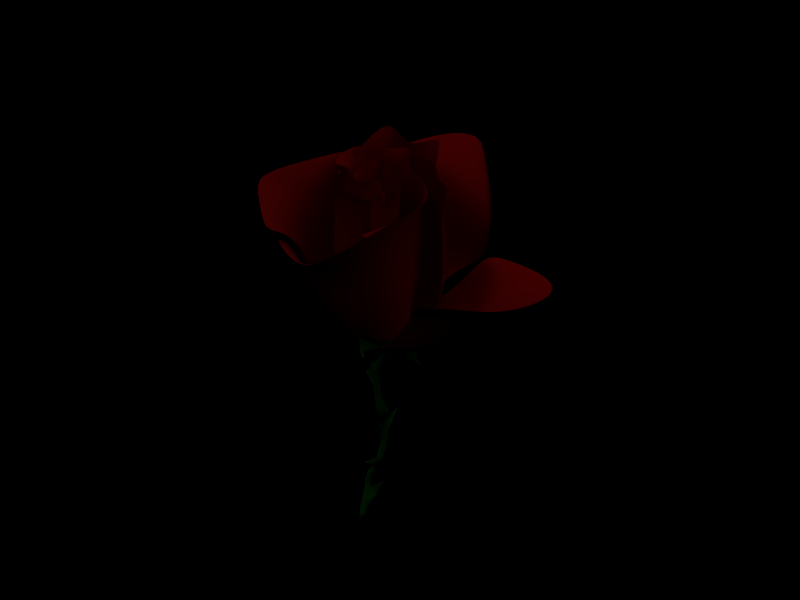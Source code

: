# Source: red_rose.blend  (saved by Blender 2.49.2; exported with 4.5.12 LTS)
import bpy
from mathutils import Matrix  # noqa: F401  (used for matrix-valued properties, if any)

bpy.ops.wm.read_factory_settings(use_empty=True)
scene = bpy.context.scene
scene.name = 'Scene'

# ---- collections
col_collection_1 = bpy.data.collections.new('Collection 1'); scene.collection.children.link(col_collection_1)
col_collection_2 = bpy.data.collections.new('Collection 2'); scene.collection.children.link(col_collection_2)
col_collection_3 = bpy.data.collections.new('Collection 3'); scene.collection.children.link(col_collection_3)

# ---- materials (node trees are filled in below, after node groups)
mat_material_001 = bpy.data.materials.new('Material.001')
mat_material_001.alpha_threshold = 0.0
mat_material_001.diffuse_color = (0.6666, 0.00929, 0.00929, 1.0)
mat_material_001.roughness = 0.5
mat_material_001.line_color = (0.0, 0.0, 0.0, 1.0)
mat_material_002 = bpy.data.materials.new('Material.002')
mat_material_002.alpha_threshold = 0.0
mat_material_002.diffuse_color = (0.04342, 0.699, 0.0, 1.0)
mat_material_002.roughness = 0.5
mat_material_002.line_color = (0.0, 0.0, 0.0, 1.0)

# ---- material node trees

# ---- world
world_world = bpy.data.worlds.new('World'); scene.world = world_world
world_world.color = (0.0, 0.0, 0.0)
world_world.use_sun_shadow = False
world_world.sun_shadow_jitter_overblur = 0.0
world_world.cycles.sampling_method = 'MANUAL'
world_world.cycles.sample_map_resolution = 256

# ---- cameras
cam_camera = bpy.data.cameras.new('Camera')
cam_camera.passepartout_alpha = 0.2
cam_camera.clip_end = 100.0
cam_camera.lens = 35.0
cam_camera.ortho_scale = 7.314
cam_camera.show_passepartout = False
cam_camera.show_safe_areas = True
cam_camera.dof.focus_distance = 0.0
cam_camera.dof.aperture_fstop = 128.0

# ---- lights
light_lamp = bpy.data.lights.new('Lamp', 'SUN')
light_lamp.transmission_factor = 0.0
light_lamp.angle = 1.571
light_lamp.energy = 1.0
light_lamp.shadow_buffer_clip_start = 0.5
light_lamp.shadow_soft_size = 1.0
light_lamp.shadow_cascade_max_distance = 1000.0
light_lamp.cycles.use_multiple_importance_sampling = False
light_spot = bpy.data.lights.new('Spot', 'POINT')
light_spot.transmission_factor = 0.0
light_spot.cutoff_distance = 30.0
light_spot.energy = 52.47
light_spot.shadow_buffer_clip_start = 1.001
light_spot.shadow_soft_size = 0.6452
light_spot.shadow_maximum_resolution = 0.006
light_spot.use_absolute_resolution = True
light_spot.cycles.use_multiple_importance_sampling = False

# ---- meshes
me_petal = bpy.data.meshes.new('Petal')
me_petal.from_pydata([(-0.07993, 0.8991, 2.734), (-0.07729, 0.8963, 3.534), (-0.08536, 1.241, 2.734), (-0.2944, 1.202, 3.534), (-0.3949, 1.29, 2.734), (-0.4119, 1.141, 3.534), (-0.01258, 2.774, 2.734), (-0.0952, 3.117, 3.318), (-0.398, 2.607, 2.734), (-0.5606, 2.847, 3.153), (-0.6115, 2.37, 2.734), (-0.634, 2.587, 3.52), (-0.7613, 2.046, 2.734), (-0.7468, 2.204, 3.393), (-0.7604, 1.626, 2.734), (-0.8145, 1.369, 3.37), (-0.3794, 0.9893, 2.734), (-0.4108, 1.12, 3.534), (-0.2518, 0.926, 2.734), (-0.402, 1.116, 3.534), (-0.3942, 0.8785, 2.734), (-0.4314, 1.041, 3.534), (-0.8311, 1.163, 2.734), (-0.6253, 1.168, 3.534), (-1.012, 1.353, 2.734), (-1.068, 1.311, 3.487), (-1.126, 1.667, 2.734), (-1.389, 1.657, 3.172), (-1.031, 2.085, 2.734), (-1.2, 2.257, 3.337), (-1.112, 2.566, 2.734), (-1.422, 2.852, 3.221), (-1.324, 1.486, 2.734), (-1.763, 1.484, 3.453), (-0.9794, 0.9077, 2.942), (-1.372, 0.6755, 2.967), (-0.4424, 0.73, 2.577), (-0.393, 0.9157, 3.279), (-2.015, 0.7083, 2.591), (-1.454, 0.8143, 3.497), (-1.412, 0.3815, 2.734), (-1.789, 0.3725, 3.297), (-1.115, 0.4521, 2.928), (-1.072, 0.03579, 3.37), (-0.6584, 0.281, 2.734), (-0.4568, 0.1287, 3.332), (0.02335, 0.2861, 2.894), (-0.02799, 0.294, 3.157), (0.1832, 0.7207, 2.734), (0.4515, 0.7063, 3.4), (0.6103, 1.148, 2.734), (0.7084, 1.178, 3.492), (0.7861, 1.6, 2.734), (1.162, 1.554, 3.529), (1.314, 2.492, 2.734), (1.714, 2.874, 3.25), (0.9369, 2.806, 2.734), (0.9759, 2.871, 3.534), (0.6856, 3.17, 2.734), (1.391, 3.65, 3.01), (-1.06, 4.311, 1.65), (-1.073, 5.955, 2.764), (-1.877, 3.997, 1.65), (-1.831, 5.978, 2.595), (-3.137, 3.781, 2.084), (-3.468, 4.544, 2.298), (-3.262, 3.027, 2.084), (-4.312, 3.822, 2.67), (1.54, 0.6955, 2.734), (1.6, 0.6855, 3.534), (1.804, 1.211, 2.734), (2.468, 1.123, 3.387), (1.879, 1.663, 2.734), (2.122, 1.896, 3.212), (1.351, 2.379, 2.734), (1.405, 2.429, 3.534), (0.9369, 2.58, 2.734), (1.429, 3.276, 3.427), (0.3591, 2.68, 2.734), (0.07513, 3.703, 3.026), (-0.1057, 2.479, 2.734), (-0.104, 2.533, 3.534), (-0.3318, 2.128, 2.734), (-0.5053, 2.458, 3.089), (2.03, -0.033, 2.734), (3.084, -0.193, 4.026), (2.331, 0.7835, 2.734), (2.42, 0.7766, 3.534), (2.344, 1.336, 2.734), (2.433, 1.349, 3.534), (2.879, 2.044, 2.711), (3.659, 2.711, 3.663), (1.787, 2.881, 2.495), (1.847, 2.939, 3.295), (0.7446, 3.006, 0.03518), (3.561, 5.069, 0.7098), (-2.379, 1.072, 2.734), (-3.03, 0.3734, 2.398), (-2.279, 0.5071, 2.734), (-2.583, -0.118, 3.053), (-1.889, -0.02044, 2.734), (-1.911, -0.5752, 3.062), (-1.337, -0.3345, 2.734), (-1.295, -0.7827, 3.08), (-0.6081, -0.5229, 2.734), (-0.4169, -0.9258, 3.057), (0.2837, -0.4726, 2.734), (0.6022, -0.6204, 3.085), (0.8489, -0.07068, 2.734), (0.8562, 0.1311, 3.237), (1.062, 0.5448, 2.734), (1.389, 0.5884, 3.224), (1.15, 1.223, 2.734), (0.9059, 1.23, 3.355), (1.062, 1.675, 2.734), (1.147, 2.132, 3.206), (0.4093, 2.027, 2.734), (0.4295, 2.065, 3.534), (-0.2941, 1.964, 2.734), (-0.1681, 2.592, 3.111), (-0.5077, -1.578, 2.734), (-0.5203, -1.67, 3.534), (0.2209, -1.503, 2.734), (0.2343, -1.591, 3.534), (0.6173, -0.7176, 2.689), (0.6559, -0.7902, 3.489), (1.515, -0.4726, 2.734), (1.574, -0.5245, 3.534), (1.753, 0.6202, 2.734), (1.822, 0.6074, 3.534), (-1.751, -0.95, 2.734), (-1.808, -1.019, 3.534), (-2.442, -0.5606, 2.734), (-2.524, -0.6156, 3.534), (-2.977, 0.1466, 2.118), (-5.752, 0.7609, 3.202), (-4.213, 1.997, 1.451), (-4.771, 2.188, 2.002), (-3.928, 2.687, 1.448), (-4.476, 2.904, 1.999), (-3.445, 3.204, 1.656), (-3.721, 3.988, 2.021), (3.737, -2.708, -2.238), (4.827, -1.381, 0.2454), (2.533, -3.66, 1.067), (6.017, -1.206, 2.831), (3.306, 1.531, 2.421), (5.789, 1.067, 2.356), (2.781, 2.924, 1.989), (4.908, 4.232, 0.6212), (-3.237, -2.029, 0.1349), (-4.539, -2.078, 1.401), (-3.16, -2.908, 0.1349), (-3.91, -3.47, 1.56), (-2.472, -3.71, 0.1349), (-3.43, -5.351, 1.538), (-1.25, -3.977, 0.1349), (-0.798, -6.809, 1.047), (0.1065, -3.729, 0.1349), (0.5005, -5.749, 0.6691), (1.043, -3.022, 0.1349), (1.608, -3.617, -0.1395), (-0.07954, 0.8779, -2.363), (-0.08645, 1.314, -2.363), (-0.4808, 1.376, -2.363), (0.00626, 3.266, -2.363), (-0.4848, 3.054, -2.363), (-0.7567, 2.752, -2.363), (-0.9476, 2.339, -2.363), (-0.9464, 1.804, -2.363), (-0.4611, 0.9928, -2.363), (-0.2984, 0.9121, -2.363), (-0.48, 0.8516, -2.363), (-1.037, 1.215, -2.363), (-1.266, 1.457, -2.363), (-1.412, 1.856, -2.363), (-1.291, 2.388, -2.363), (-1.394, 3.002, -2.363), (-1.665, 1.626, -2.363), (-1.386, 0.7266, -2.363), (-0.8212, 0.2572, -2.363), (-2.017, 0.5866, -2.363), (-2.987, 1.507, -3.013), (-1.345, 0.04247, -2.363), (-0.8165, 0.09048, -2.363), (-0.1444, 0.2505, -2.363), (0.2557, 0.6506, -2.363), (0.7998, 1.195, -2.363), (1.024, 1.771, -2.363), (1.696, 2.907, -2.363), (1.216, 3.307, -2.363), (0.8958, 3.771, -2.363), (-0.7205, 4.235, -2.363), (-1.761, 3.835, -2.363), (-2.433, 2.907, -2.363), (-2.593, 1.947, -2.363), (1.984, 0.6186, -2.363), (2.32, 1.275, -2.363), (2.416, 1.851, -2.363), (1.744, 2.763, -2.363), (1.216, 3.019, -2.363), (0.4797, 3.147, -2.363), (-0.1124, 2.891, -2.363), (-0.4004, 2.443, -2.363), (2.608, -0.3096, -2.363), (2.992, 0.7306, -2.363), (3.008, 1.435, -2.363), (2.784, 2.187, -2.363), (1.968, 3.035, -2.363), (1.408, 3.627, -2.363), (-3.009, 1.099, -2.363), (-2.881, 0.3785, -2.363), (-2.385, -0.2936, -2.363), (-1.681, -0.6937, -2.363), (-0.7525, -0.9337, -2.363), (0.3837, -0.8697, -2.363), (1.104, -0.3576, -2.363), (1.376, 0.4265, -2.363), (1.488, 1.291, -2.363), (1.376, 1.867, -2.363), (0.5438, 2.315, -2.363), (-0.3524, 2.235, -2.363), (-0.6245, -2.278, -2.363), (0.3037, -2.182, -2.363), (1.2, -1.606, -2.363), (1.952, -0.8697, -2.363), (2.256, 0.5226, -2.363), (-2.209, -1.478, -2.363), (-3.089, -0.9817, -2.363), (-3.745, -0.1656, -2.363), (-3.889, 0.6986, -2.363), (-3.259, 2.076, -2.065), (-2.619, 2.764, -2.065), (2.896, -1.382, -2.363), (3.856, -0.4056, -2.363), (3.76, 1.419, -2.363), (3.44, 2.251, -2.363), (-3.915, -0.6904, -2.363), (-3.818, -1.81, -2.363), (-2.942, -2.832, -2.363), (-1.384, -3.173, -2.363), (0.3441, -2.856, -2.363), (1.537, -1.956, -2.363), (-0.07773, 0.9487, -4.699), (-0.07968, 1.071, -4.699), (-0.1907, 1.089, -4.699), (-0.1918, 1.561, -4.699), (-0.05359, 1.621, -4.699), (-0.2683, 1.476, -4.699), (-0.322, 1.36, -4.699), (-0.3217, 1.209, -4.699), (-0.1851, 0.981, -4.699), (-0.1393, 0.9583, -4.699), (-0.1904, 0.9413, -4.699), (-0.3471, 1.043, -4.699), (-0.4118, 1.112, -4.699), (-0.4526, 1.224, -4.699), (-0.4186, 1.374, -4.699), (-0.4477, 1.547, -4.699), (-0.5238, 1.159, -4.699), (-0.4454, 0.9061, -4.699), (-0.2865, 0.774, -4.699), (-0.6229, 0.8667, -4.699), (-0.5554, 0.7631, -4.699), (-0.4338, 0.7136, -4.699), (-0.2851, 0.7271, -4.699), (-0.09598, 0.7721, -4.699), (0.01661, 0.8847, -4.699), (0.1697, 1.038, -4.699), (0.2328, 1.2, -4.699), (0.2868, 1.632, -4.699), (0.4219, 1.52, -4.699), (0.1968, 1.763, -4.699), (-0.2581, 1.894, -4.699), (-0.5509, 1.781, -4.699), (-0.74, 1.52, -4.699), (-0.785, 1.25, -4.699), (0.503, 0.8757, -4.699), (0.5976, 1.06, -4.699), (0.6246, 1.222, -4.699), (0.4355, 1.479, -4.699), (0.2868, 1.551, -4.699), (0.07966, 1.587, -4.699), (-0.08698, 1.515, -4.699), (-0.168, 1.389, -4.699), (0.7867, 0.9072, -4.699), (0.6787, 0.6145, -4.699), (0.7912, 1.105, -4.699), (0.7282, 1.317, -4.699), (0.4985, 1.556, -4.699), (0.3409, 1.722, -4.699), (-0.8661, 0.8082, -4.699), (-0.9021, 1.011, -4.699), (-0.7265, 0.619, -4.699), (-0.5283, 0.5064, -4.699), (-0.2671, 0.4389, -4.699), (0.05264, 0.4569, -4.699), (0.2553, 0.601, -4.699), (0.3319, 0.8217, -4.699), (0.3634, 1.065, -4.699), (0.3319, 1.227, -4.699), (0.09768, 1.353, -4.699), (-0.1545, 1.331, -4.699), (0.03012, 0.08757, -4.699), (-0.2311, 0.06055, -4.699), (0.2823, 0.2497, -4.699), (0.494, 0.4569, -4.699), (0.5796, 0.8487, -4.699), (-0.677, 0.2857, -4.699), (-0.9247, 0.4253, -4.699), (-1.109, 0.655, -4.699), (-1.15, 0.8982, -4.699), (-1.073, 1.155, -4.699), (-0.8931, 1.349, -4.699), (1.03, 0.5875, -4.699), (0.7597, 0.3128, -4.699), (1.003, 1.101, -4.699), (0.9128, 1.335, -4.699), (-1.157, 0.5073, -4.699), (-1.13, 0.1923, -4.699), (-0.8832, -0.09541, -4.699), (-0.4448, -0.1913, -4.699), (0.04149, -0.1023, -4.699), (0.3771, 0.1512, -4.699)], [], [(2, 0, 1, 3), (3, 5, 4, 2), (7, 9, 8, 6), (9, 11, 10, 8), (11, 13, 12, 10), (13, 15, 14, 12), (15, 17, 16, 14), (19, 21, 20, 18), (21, 23, 22, 20), (23, 25, 24, 22), (25, 27, 26, 24), (27, 29, 28, 26), (31, 33, 32, 30), (33, 35, 34, 32), (35, 37, 36, 34), (39, 41, 40, 38), (41, 43, 42, 40), (43, 45, 44, 42), (45, 47, 46, 44), (47, 49, 48, 46), (49, 51, 50, 48), (51, 53, 52, 50), (55, 57, 56, 54), (57, 59, 58, 56), (59, 61, 60, 58), (61, 63, 62, 60), (63, 65, 64, 62), (65, 67, 66, 64), (69, 71, 70, 68), (71, 73, 72, 70), (73, 75, 74, 72), (75, 77, 76, 74), (77, 79, 78, 76), (79, 81, 80, 78), (81, 83, 82, 80), (85, 87, 86, 84), (87, 89, 88, 86), (89, 91, 90, 88), (91, 93, 92, 90), (93, 95, 94, 92), (97, 99, 98, 96), (99, 101, 100, 98), (101, 103, 102, 100), (103, 105, 104, 102), (105, 107, 106, 104), (107, 109, 108, 106), (109, 111, 110, 108), (111, 113, 112, 110), (113, 115, 114, 112), (115, 117, 116, 114), (117, 119, 118, 116), (121, 123, 122, 120), (123, 125, 124, 122), (125, 127, 126, 124), (127, 129, 128, 126), (131, 133, 132, 130), (133, 135, 134, 132), (135, 137, 136, 134), (137, 139, 138, 136), (139, 141, 140, 138), (143, 145, 144, 142), (145, 147, 146, 144), (147, 149, 148, 146), (151, 153, 152, 150), (153, 155, 154, 152), (155, 157, 156, 154), (157, 159, 158, 156), (159, 161, 160, 158), (0, 2, 163, 162), (2, 4, 164, 163), (6, 8, 166, 165), (8, 10, 167, 166), (10, 12, 168, 167), (12, 14, 169, 168), (14, 16, 170, 169), (18, 20, 172, 171), (20, 22, 173, 172), (22, 24, 174, 173), (24, 26, 175, 174), (26, 28, 176, 175), (30, 32, 178, 177), (32, 34, 179, 178), (34, 36, 180, 179), (38, 40, 182, 181), (40, 42, 183, 182), (42, 44, 184, 183), (44, 46, 185, 184), (46, 48, 186, 185), (48, 50, 187, 186), (50, 52, 188, 187), (54, 56, 190, 189), (56, 58, 191, 190), (58, 60, 192, 191), (60, 62, 193, 192), (62, 64, 194, 193), (64, 66, 195, 194), (68, 70, 197, 196), (70, 72, 198, 197), (72, 74, 199, 198), (74, 76, 200, 199), (76, 78, 201, 200), (78, 80, 202, 201), (80, 82, 203, 202), (84, 86, 205, 204), (86, 88, 206, 205), (88, 90, 207, 206), (90, 92, 208, 207), (92, 94, 209, 208), (96, 98, 211, 210), (98, 100, 212, 211), (100, 102, 213, 212), (102, 104, 214, 213), (104, 106, 215, 214), (106, 108, 216, 215), (108, 110, 217, 216), (110, 112, 218, 217), (112, 114, 219, 218), (114, 116, 220, 219), (116, 118, 221, 220), (120, 122, 223, 222), (122, 124, 224, 223), (124, 126, 225, 224), (126, 128, 226, 225), (130, 132, 228, 227), (132, 134, 229, 228), (134, 136, 230, 229), (136, 138, 231, 230), (138, 140, 232, 231), (142, 144, 234, 233), (144, 146, 235, 234), (146, 148, 236, 235), (150, 152, 238, 237), (152, 154, 239, 238), (154, 156, 240, 239), (156, 158, 241, 240), (158, 160, 242, 241), (162, 163, 244, 243), (163, 164, 245, 244), (165, 166, 246, 247), (166, 167, 248, 246), (167, 168, 249, 248), (168, 169, 250, 249), (169, 170, 251, 250), (171, 172, 253, 252), (172, 173, 254, 253), (173, 174, 255, 254), (174, 175, 256, 255), (175, 176, 257, 256), (177, 178, 259, 258), (178, 179, 260, 259), (179, 180, 261, 260), (181, 182, 263, 262), (182, 183, 264, 263), (183, 184, 265, 264), (184, 185, 266, 265), (185, 186, 267, 266), (186, 187, 268, 267), (187, 188, 269, 268), (189, 190, 270, 271), (190, 191, 272, 270), (191, 192, 273, 272), (192, 193, 274, 273), (193, 194, 275, 274), (194, 195, 276, 275), (196, 197, 278, 277), (197, 198, 279, 278), (198, 199, 280, 279), (199, 200, 281, 280), (200, 201, 282, 281), (201, 202, 283, 282), (202, 203, 284, 283), (204, 205, 285, 286), (205, 206, 287, 285), (206, 207, 288, 287), (207, 208, 289, 288), (208, 209, 290, 289), (210, 211, 291, 292), (211, 212, 293, 291), (212, 213, 294, 293), (213, 214, 295, 294), (214, 215, 296, 295), (215, 216, 297, 296), (216, 217, 298, 297), (217, 218, 299, 298), (218, 219, 300, 299), (219, 220, 301, 300), (220, 221, 302, 301), (222, 223, 303, 304), (223, 224, 305, 303), (224, 225, 306, 305), (225, 226, 307, 306), (227, 228, 309, 308), (228, 229, 310, 309), (229, 230, 311, 310), (230, 231, 312, 311), (231, 232, 313, 312), (233, 234, 314, 315), (234, 235, 316, 314), (235, 236, 317, 316), (237, 238, 319, 318), (238, 239, 320, 319), (239, 240, 321, 320), (240, 241, 322, 321), (241, 242, 323, 322)])
me_petal.polygons.foreach_set('use_smooth', [True] * 204)
me_petal.materials.append(mat_material_001)
me_petal.use_remesh_preserve_volume = False
me_petal.use_remesh_preserve_attributes = False
me_petal.use_mirror_vertex_groups = False
me_petal.update()
me_sepal_001 = bpy.data.meshes.new('sepal.001')
me_sepal_001.from_pydata([(-1.473, 1.845, 0.0), (-1.511, 2.154, 0.0), (-0.547, 3.426, 0.0), (-0.1998, 4.738, 0.0), (-0.08413, 3.523, 0.0), (0.4751, 2.539, 0.0), (0.6101, 1.999, 0.0), (0.8801, 1.922, 0.0), (1.235, 2.1, 0.0), (1.818, 2.138, 0.0), (3.137, 1.415, 0.0), (4.012, 1.593, 0.0), (3.201, 0.9459, 0.0), (2.681, -0.5504, 0.0), (2.478, -0.766, 0.0), (2.275, -0.8547, 0.0), (2.465, -1.045, 0.0), (2.516, -1.222, 0.0), (2.681, -2.757, 0.0), (3.581, -3.594, 0.0), (2.478, -2.896, 0.0), (0.5504, -2.224, 0.0), (0.3095, -2.135, 0.0), (0.1447, -1.844, 0.0), (0.06859, -2.11, 0.0), (-0.05821, -2.275, 0.0), (-1.326, -2.731, 0.0), (-1.364, -3.125, 0.0), (-1.098, -3.898, 0.0), (-1.605, -3.302, 0.0), (-1.91, -2.085, 0.0), (-2.074, -1.78, 0.0), (-2.15, -1.337, 0.0), (-2.569, -1.261, 0.0), (-3.723, -0.0432, 0.0), (-4.103, 0.3372, 0.0), (-4.991, 0.6035, 0.0), (-4.103, 0.6162, 0.0), (-3.659, 0.6923, 0.0), (-2.267, 1.568, 0.0), (-2.059, 1.626, 0.0), (-1.7, 1.651, 0.0)], [], [(2, 4, 3), (2, 5, 4), (1, 5, 2), (1, 6, 5), (0, 6, 1), (8, 10, 9), (7, 10, 8), (0, 7, 6), (0, 10, 7), (10, 0, 41), (40, 10, 41), (39, 10, 40), (10, 12, 11), (38, 10, 39), (38, 12, 10), (38, 13, 12), (37, 13, 38), (36, 13, 37), (35, 13, 36), (34, 13, 35), (33, 13, 34), (33, 14, 13), (33, 15, 14), (33, 16, 15), (33, 17, 16), (33, 32, 17), (32, 23, 17), (23, 18, 17), (31, 23, 32), (30, 23, 31), (30, 24, 23), (22, 18, 23), (29, 26, 30), (26, 24, 30), (26, 25, 24), (21, 18, 22), (20, 18, 21), (29, 27, 26), (20, 19, 18), (29, 28, 27)])
me_sepal_001.materials.append(mat_material_002)
me_sepal_001.use_remesh_preserve_volume = False
me_sepal_001.use_remesh_preserve_attributes = False
me_sepal_001.use_mirror_vertex_groups = False
me_sepal_001.update()
me_sepal = bpy.data.meshes.new('sepal')
me_sepal.from_pydata([(0.08549, 0.01023, -0.9943), (0.1395, 0.02048, -0.9799), (0.1956, 0.03079, -0.9562), (0.2542, 0.04121, -0.9236), (0.3154, 0.0518, -0.8828), (0.3791, 0.06266, -0.8346), (0.4448, 0.07387, -0.7804), (0.5113, 0.08548, -0.722), (0.5765, 0.09753, -0.6617), (0.6378, 0.11, -0.6022), (0.692, 0.1227, -0.5461), (0.7399, 0.1358, -0.4936), (0.785, 0.1495, -0.4423), (0.8319, 0.1642, -0.389), (0.8854, 0.1802, -0.3296), (0.9505, 0.1979, -0.2599), (1.028, 0.2166, -0.1785), (1.103, 0.2331, -0.09526), (1.16, 0.2441, -0.02249), (1.183, 0.2467, 0.02924), (1.166, 0.2395, 0.05194), (1.103, 0.2224, 0.04093), (1.004, 0.1977, -0.0003509), (0.8845, 0.1694, -0.05796), (0.7597, 0.1407, -0.12), (0.6392, 0.1136, -0.1783), (0.5279, 0.08912, -0.2279), (0.4275, 0.06746, -0.2668), (0.3373, 0.04832, -0.295), (0.2549, 0.03113, -0.3136), (0.1773, 0.01525, -0.3239), (0.1728, 0.02991, -0.3239), (0.2458, 0.06107, -0.3136), (0.3231, 0.09479, -0.295), (0.4078, 0.1324, -0.2668), (0.5018, 0.1748, -0.2279), (0.6061, 0.2228, -0.1782), (0.7191, 0.2759, -0.12), (0.8359, 0.3321, -0.05787), (0.9477, 0.3875, -0.0001867), (1.041, 0.4358, 0.04121), (1.098, 0.4692, 0.05239), (1.113, 0.4835, 0.0299), (1.089, 0.4788, -0.02159), (1.034, 0.4579, -0.09414), (0.9613, 0.4261, -0.1772), (0.8876, 0.3899, -0.2586), (0.8266, 0.3555, -0.3284), (0.7776, 0.324, -0.3879), (0.7353, 0.295, -0.4414), (0.6948, 0.2679, -0.4929), (0.6516, 0.2419, -0.5457), (0.602, 0.2167, -0.6019), (0.5451, 0.1921, -0.6616), (0.4841, 0.1683, -0.722), (0.4216, 0.1453, -0.7804), (0.3597, 0.1232, -0.8345), (0.2996, 0.1018, -0.8827), (0.2418, 0.08094, -0.9236), (0.1864, 0.06045, -0.9562), (0.1334, 0.04019, -0.9799), (0.0825, 0.02007, -0.9943), (0.07765, 0.02914, -0.9943), (0.1237, 0.05838, -0.9799), (0.1716, 0.08785, -0.9562), (0.2217, 0.1177, -0.9236), (0.2741, 0.1482, -0.8827), (0.3285, 0.1795, -0.8345), (0.3843, 0.212, -0.7803), (0.4404, 0.2457, -0.7218), (0.4947, 0.2807, -0.6613), (0.5444, 0.317, -0.6014), (0.5867, 0.3542, -0.5449), (0.6223, 0.3925, -0.4918), (0.655, 0.4325, -0.4398), (0.6895, 0.4749, -0.386), (0.731, 0.5206, -0.3262), (0.7849, 0.5701, -0.2563), (0.8522, 0.6215, -0.175), (0.9201, 0.6665, -0.09224), (0.9728, 0.6955, -0.02006), (0.9979, 0.7013, 0.03103), (0.9872, 0.68, 0.05315), (0.9378, 0.6315, 0.04168), (0.8559, 0.5617, 8.752e-05), (0.7568, 0.4816, -0.05772), (0.6529, 0.4003, -0.1199), (0.5523, 0.3235, -0.1782), (0.4595, 0.2539, -0.2279), (0.3757, 0.1922, -0.2668), (0.3002, 0.1377, -0.295), (0.231, 0.08868, -0.3136), (0.1656, 0.04342, -0.3239), (0.1559, 0.05527, -0.3239), (0.2111, 0.1129, -0.3136), (0.2693, 0.1752, -0.295), (0.3326, 0.2447, -0.2668), (0.4026, 0.3232, -0.2278), (0.4799, 0.4117, -0.1781), (0.5636, 0.5092, -0.1198), (0.6498, 0.6123, -0.05751), (0.7316, 0.7137, 0.0004693), (0.7981, 0.8023, 0.04234), (0.8361, 0.8642, 0.05422), (0.8406, 0.8922, 0.03263), (0.8143, 0.8864, -0.01789), (0.7649, 0.8516, -0.08952), (0.704, 0.7966, -0.1719), (0.6458, 0.7328, -0.253), (0.6021, 0.6706, -0.3231), (0.5712, 0.6122, -0.3832), (0.5475, 0.5574, -0.4377), (0.5255, 0.5054, -0.4902), (0.5004, 0.4555, -0.5438), (0.4681, 0.4071, -0.6008), (0.4278, 0.3601, -0.6609), (0.3824, 0.3148, -0.7216), (0.3348, 0.2713, -0.7802), (0.2869, 0.2295, -0.8345), (0.2401, 0.1892, -0.8827), (0.1949, 0.1502, -0.9236), (0.1518, 0.112, -0.9562), (0.1105, 0.07435, -0.9799), (0.07112, 0.03709, -0.9943), (0.03331, -3.015e-07, -0.9991), (0.06316, 0.04362, -0.9943), (0.09456, 0.08748, -0.9799), (0.1276, 0.1318, -0.9562), (0.1625, 0.177, -0.9236), (0.199, 0.2233, -0.8827), (0.2369, 0.2711, -0.8344), (0.2753, 0.3208, -0.78), (0.3129, 0.3727, -0.7213), (0.3476, 0.4269, -0.6604), (0.3766, 0.4834, -0.5999), (0.3966, 0.5418, -0.5425), (0.4089, 0.6023, -0.4881), (0.4174, 0.6651, -0.4349), (0.4273, 0.7309, -0.3797), (0.4446, 0.8, -0.319), (0.4751, 0.8725, -0.2488), (0.5213, 0.9454, -0.1678), (0.5732, 1.007, -0.086), (0.6182, 1.045, -0.01508), (0.646, 1.05, 0.03468), (0.6495, 1.015, 0.05559), (0.6259, 0.942, 0.04317), (0.5787, 0.838, 0.0009519), (0.5187, 0.7193, -0.05725), (0.4545, 0.5985, -0.1196), (0.3917, 0.484, -0.1781), (0.3332, 0.3801, -0.2278), (0.28, 0.2878, -0.2668), (0.2317, 0.2061, -0.295), (0.1869, 0.1328, -0.3136), (0.144, 0.06499, -0.3239), (0.1305, 0.07222, -0.3239), (0.1593, 0.1475, -0.3136), (0.1888, 0.2291, -0.295), (0.2202, 0.3199, -0.2668), (0.2541, 0.4224, -0.2278), (0.2909, 0.5378, -0.178), (0.3297, 0.6648, -0.1195), (0.3684, 0.7987, -0.05695), (0.4031, 0.9304, 0.00152), (0.4274, 1.046, 0.04417), (0.434, 1.128, 0.05722), (0.421, 1.169, 0.03714), (0.3914, 1.167, -0.0117), (0.3518, 1.128, -0.08176), (0.3109, 1.062, -0.163), (0.279, 0.9837, -0.2436), (0.2644, 0.9036, -0.3141), (0.2635, 0.8258, -0.3755), (0.2698, 0.7507, -0.4315), (0.2771, 0.6785, -0.4857), (0.2798, 0.609, -0.5408), (0.2736, 0.5422, -0.5989), (0.2575, 0.478, -0.6599), (0.2347, 0.4167, -0.721), (0.2083, 0.3582, -0.7799), (0.1804, 0.3024, -0.8343), (0.1525, 0.2488, -0.8827), (0.1257, 0.197, -0.9236), (0.1002, 0.1466, -0.9562), (0.07638, 0.09725, -0.9799), (0.05409, 0.04848, -0.9943), (0.04425, 0.05147, -0.9943), (0.05666, 0.1033, -0.9799), (0.07056, 0.1558, -0.9562), (0.0859, 0.2094, -0.9236), (0.1024, 0.2646, -0.8826), (0.1196, 0.3219, -0.8342), (0.1363, 0.3817, -0.7797), (0.1509, 0.4445, -0.7207), (0.1609, 0.5106, -0.6592), (0.1631, 0.5803, -0.5978), (0.1542, 0.6534, -0.539), (0.1351, 0.73, -0.4829), (0.1105, 0.8096, -0.4277), (0.086, 0.892, -0.3707), (0.06856, 0.9763, -0.3086), (0.06531, 1.061, -0.2378), (0.08077, 1.143, -0.1574), (0.1093, 1.209, -0.07697), (0.1429, 1.247, -0.007902), (0.1743, 1.245, 0.0399), (0.198, 1.2, 0.05905), (0.2104, 1.111, 0.04527), (0.2113, 0.9877, 0.002152), (0.2048, 0.8478, -0.05661), (0.194, 0.7058, -0.1193), (0.1814, 0.571, -0.1779), (0.1683, 0.4486, -0.2277), (0.1553, 0.3397, -0.2668), (0.1424, 0.2432, -0.295), (0.1294, 0.1566, -0.3136), (0.1159, 0.07667, -0.3239), (0.1006, 0.07817, -0.3239), (0.09822, 0.1597, -0.3136), (0.09402, 0.248, -0.295), (0.08777, 0.3464, -0.2668), (0.0791, 0.4574, -0.2277), (0.06759, 0.5823, -0.1779), (0.05278, 0.7198, -0.1191), (0.03417, 0.8649, -0.05625), (0.01129, 1.008, 0.002817), (-0.01628, 1.135, 0.04644), (-0.04865, 1.228, 0.06098), (-0.0836, 1.277, 0.04282), (-0.1171, 1.282, -0.003871), (-0.1442, 1.247, -0.07189), (-0.1595, 1.183, -0.1516), (-0.1576, 1.101, -0.2316), (-0.1353, 1.014, -0.3027), (-0.09847, 0.9253, -0.3656), (-0.05487, 0.838, -0.4237), (-0.01187, 0.7534, -0.48), (0.02428, 0.6723, -0.5371), (0.04896, 0.5954, -0.5967), (0.0611, 0.5229, -0.6586), (0.06428, 0.4545, -0.7203), (0.06193, 0.3899, -0.7795), (0.05672, 0.3286, -0.8342), (0.05055, 0.27, -0.8826), (0.04466, 0.2136, -0.9236), (0.03976, 0.1589, -0.9562), (0.03618, 0.1053, -0.9799), (0.03402, 0.05248, -0.9943), (0.02379, 0.05147, -0.9943), (0.01569, 0.1033, -0.9799), (0.00896, 0.1558, -0.9562), (0.003425, 0.2095, -0.9236), (-0.001338, 0.2647, -0.8826), (-0.006168, 0.3222, -0.8341), (-0.01247, 0.3824, -0.7794), (-0.02236, 0.4461, -0.72), (-0.03872, 0.5139, -0.6579), (-0.06522, 0.5864, -0.5955), (-0.1056, 0.6641, -0.5352), (-0.1589, 0.7467, -0.4771), (-0.2202, 0.8334, -0.4196), (-0.2829, 0.9226, -0.3605), (-0.3392, 1.012, -0.2969), (-0.3804, 1.099, -0.2255), (-0.3997, 1.179, -0.1457), (-0.3976, 1.24, -0.0668), (-0.377, 1.27, 0.00016), (-0.3415, 1.262, 0.04574), (-0.2953, 1.211, 0.06291), (-0.2429, 1.117, 0.04761), (-0.1887, 0.991, 0.003483), (-0.1364, 0.8494, -0.0559), (-0.08847, 0.7065, -0.119), (-0.04625, 0.5713, -0.1778), (-0.01011, 0.4487, -0.2277), (0.02028, 0.3397, -0.2667), (0.0457, 0.2432, -0.295), (0.06708, 0.1566, -0.3136), (0.08538, 0.07667, -0.3239), (0.07072, 0.07222, -0.3239), (0.03714, 0.1475, -0.3136), (-0.0007874, 0.2291, -0.295), (-0.04464, 0.32, -0.2667), (-0.09591, 0.4226, -0.2276), (-0.1557, 0.5384, -0.1777), (-0.2241, 0.6662, -0.1188), (-0.3001, 0.8017, -0.05556), (-0.3805, 0.9364, 0.004114), (-0.46, 1.057, 0.04872), (-0.5313, 1.148, 0.06473), (-0.5882, 1.2, 0.0485), (-0.6256, 1.211, 0.003961), (-0.6401, 1.184, -0.06202), (-0.6298, 1.129, -0.1402), (-0.5942, 1.053, -0.2197), (-0.5351, 0.9697, -0.2913), (-0.4604, 0.8824, -0.3557), (-0.3796, 0.7947, -0.4158), (-0.3008, 0.7095, -0.4743), (-0.2312, 0.6287, -0.5333), (-0.1757, 0.5535, -0.5944), (-0.1353, 0.4841, -0.6573), (-0.1062, 0.4197, -0.7196), (-0.08442, 0.3596, -0.7792), (-0.06693, 0.3029, -0.834), (-0.05142, 0.249, -0.8825), (-0.03633, 0.1971, -0.9235), (-0.0207, 0.1467, -0.9562), (-0.004019, 0.09725, -0.9799), (0.01395, 0.04848, -0.9943), (0.004884, 0.04362, -0.9943), (-0.02221, 0.08748, -0.9799), (-0.04812, 0.1318, -0.9562), (-0.07314, 0.1771, -0.9235), (-0.09788, 0.2235, -0.8825), (-0.1234, 0.2718, -0.8339), (-0.1514, 0.3226, -0.779), (-0.1843, 0.3766, -0.7193), (-0.2254, 0.4348, -0.6567), (-0.2786, 0.4982, -0.5934), (-0.3481, 0.5675, -0.5317), (-0.4326, 0.6428, -0.4718), (-0.5271, 0.7226, -0.4124), (-0.6243, 0.8049, -0.3515), (-0.7152, 0.8864, -0.2864), (-0.7902, 0.9638, -0.2145), (-0.8403, 1.032, -0.1353), (-0.8615, 1.081, -0.05778), (-0.8523, 1.103, 0.007335), (-0.8132, 1.09, 0.05096), (-0.7468, 1.041, 0.06636), (-0.6584, 0.9568, 0.04971), (-0.5562, 0.8459, 0.004683), (-0.4504, 0.7232, -0.05525), (-0.3489, 0.6003, -0.1186), (-0.2565, 0.4848, -0.1776), (-0.175, 0.3804, -0.2276), (-0.1045, 0.2879, -0.2667), (-0.04365, 0.2061, -0.295), (0.009534, 0.1328, -0.3136), (0.0572, 0.06499, -0.3239), (0.04536, 0.05527, -0.3239), (-0.01467, 0.1129, -0.3136), (-0.08125, 0.1753, -0.295), (-0.157, 0.2448, -0.2667), (-0.2444, 0.3235, -0.2276), (-0.3448, 0.4124, -0.1776), (-0.458, 0.5112, -0.1185), (-0.5815, 0.6165, -0.05499), (-0.709, 0.7222, 0.005165), (-0.8306, 0.8183, 0.05055), (-0.9334, 0.892, 0.06773), (-1.008, 0.936, 0.05302), (-1.048, 0.9486, 0.01015), (-1.053, 0.9317, -0.05425), (-1.023, 0.8902, -0.1312), (-0.9609, 0.8317, -0.2103), (-0.8728, 0.7642, -0.2824), (-0.7681, 0.6923, -0.348), (-0.6572, 0.6197, -0.4096), (-0.5493, 0.5493, -0.4698), (-0.4518, 0.4834, -0.5303), (-0.3702, 0.4231, -0.5926), (-0.3056, 0.3687, -0.6562), (-0.2539, 0.319, -0.7191), (-0.2109, 0.2732, -0.7789), (-0.1735, 0.2303, -0.8339), (-0.139, 0.1895, -0.8825), (-0.1056, 0.1503, -0.9235), (-0.07223, 0.112, -0.9562), (-0.03818, 0.07435, -0.9799), (-0.00307, 0.03709, -0.9943), (-0.0096, 0.02914, -0.9943), (-0.05131, 0.05838, -0.9799), (-0.09209, 0.08787, -0.9562), (-0.1324, 0.1178, -0.9235), (-0.173, 0.1485, -0.8824), (-0.2151, 0.1803, -0.8338), (-0.2605, 0.2137, -0.7788), (-0.3118, 0.2496, -0.7189), (-0.3725, 0.2886, -0.6558), (-0.4465, 0.3318, -0.5919), (-0.5381, 0.3799, -0.5293), (-0.646, 0.433, -0.4682), (-0.7647, 0.49, -0.4075), (-0.8864, 0.5489, -0.3452), (-1.002, 0.607, -0.2793), (-1.1, 0.6614, -0.207), (-1.171, 0.7079, -0.1281), (-1.208, 0.7404, -0.05153), (-1.207, 0.7529, 0.01232), (-1.165, 0.7418, 0.05461), (-1.084, 0.7057, 0.0688), (-0.9704, 0.6463, 0.05121), (-0.8334, 0.5696, 0.005547), (-0.6885, 0.4855, -0.05478), (-0.5473, 0.4021, -0.1184), (-0.4171, 0.3242, -0.1775), (-0.3013, 0.2541, -0.2276), (-0.2002, 0.1923, -0.2667), (-0.1121, 0.1377, -0.295), (-0.03455, 0.08868, -0.3136), (0.03563, 0.04342, -0.3239), (0.1014, -1.823e-08, -0.3272), (0.02841, 0.02991, -0.3239), (-0.04932, 0.06108, -0.3135), (-0.1351, 0.09481, -0.295), (-0.2322, 0.1324, -0.2667), (-0.3436, 0.175, -0.2275), (-0.4709, 0.2234, -0.1775), (-0.6135, 0.2773, -0.1183), (-0.7676, 0.3351, -0.05463), (-0.9251, 0.3935, 0.005821), (-1.073, 0.4471, 0.05168), (-1.195, 0.4888, 0.06956), (-1.28, 0.5144, 0.05574), (-1.323, 0.5228, 0.01385), (-1.322, 0.5145, -0.04963), (-1.28, 0.4921, -0.1259), (-1.203, 0.4597, -0.2047), (-1.097, 0.4215, -0.2771), (-0.9745, 0.3805, -0.3433), (-0.845, 0.339, -0.4059), (-0.7186, 0.2988, -0.4671), (-0.603, 0.2616, -0.5285), (-0.504, 0.2281, -0.5914), (-0.4229, 0.1982, -0.6556), (-0.3555, 0.1713, -0.7187), (-0.2978, 0.1467, -0.7787), (-0.2463, 0.1238, -0.8338), (-0.1985, 0.102, -0.8824), (-0.1524, 0.081, -0.9235), (-0.1069, 0.06046, -0.9562), (-0.06108, 0.0402, -0.9799), (-0.01446, 0.02007, -0.9943), (-0.01745, 0.01023, -0.9943), (-0.06711, 0.02048, -0.9799), (-0.1161, 0.0308, -0.9562), (-0.1648, 0.04124, -0.9235), (-0.2143, 0.05191, -0.8824), (-0.2657, 0.06296, -0.8338), (-0.321, 0.07459, -0.7787), (-0.3827, 0.0871, -0.7186), (-0.4543, 0.1008, -0.6554), (-0.5398, 0.1161, -0.5911), (-0.6434, 0.1333, -0.528), (-0.7636, 0.1525, -0.4664), (-0.8947, 0.1732, -0.405), (-1.029, 0.1947, -0.3422), (-1.156, 0.216, -0.2758), (-1.266, 0.2357, -0.2033), (-1.347, 0.2523, -0.1247), (-1.392, 0.2637, -0.04852), (-1.394, 0.2678, 0.01475), (-1.351, 0.2634, 0.05641), (-1.263, 0.2501, 0.07001), (-1.136, 0.2286, 0.05196), (-0.9812, 0.201, 0.005985), (-0.8161, 0.171, -0.05454), (-0.6542, 0.1414, -0.1183), (-0.504, 0.1139, -0.1774), (-0.3697, 0.08923, -0.2275), (-0.252, 0.06749, -0.2667), (-0.1492, 0.04833, -0.295), (-0.05843, 0.03113, -0.3135), (0.02396, 0.01525, -0.3239), (0.02245, -2.389e-08, -0.3239), (-0.0615, -9.894e-09, -0.3135), (-0.154, -1.815e-08, -0.295), (-0.2587, -3.69e-08, -0.2667), (-0.3785, -5.867e-08, -0.2275), (-0.5151, -7.64e-08, -0.1774), (-0.6679, -1.148e-07, -0.1183), (-0.8325, -4.411e-08, -0.05451), (-1.0, -1.299e-07, 0.00604), (-1.157, -1.041e-08, 0.05205), (-1.286, -1.058e-07, 0.07016), (-1.374, -1.428e-07, 0.05662), (-1.418, -1.507e-07, 0.01504), (-1.415, -4.867e-08, -0.04815), (-1.369, -1.019e-07, -0.1242), (-1.287, -9.758e-08, -0.2029), (-1.176, -9.312e-08, -0.2754), (-1.047, -1.433e-07, -0.3419), (-0.9116, -4.325e-08, -0.4047), (-0.7789, -6.482e-08, -0.4662), (-0.6571, -1.084e-07, -0.5279), (-0.552, -9.429e-08, -0.591), (-0.465, -1.242e-07, -0.6553), (-0.3919, -5.553e-08, -0.7186), (-0.3288, -6.584e-08, -0.7787), (-0.2723, -8.026e-08, -0.8338), (-0.2196, -5.299e-08, -0.8824), (-0.169, -4.477e-08, -0.9235), (-0.1192, -2.905e-08, -0.9562), (-0.06914, -2.519e-08, -0.9799), (-0.01846, -2.781e-08, -0.9943), (-0.01745, -0.01023, -0.9943), (-0.06711, -0.02048, -0.9799), (-0.1161, -0.0308, -0.9562), (-0.1648, -0.04124, -0.9235), (-0.2143, -0.05191, -0.8824), (-0.2657, -0.06296, -0.8338), (-0.321, -0.0746, -0.7787), (-0.3827, -0.0871, -0.7186), (-0.4543, -0.1008, -0.6554), (-0.5398, -0.1161, -0.5911), (-0.6434, -0.1333, -0.528), (-0.7636, -0.1525, -0.4664), (-0.8947, -0.1732, -0.405), (-1.029, -0.1947, -0.3422), (-1.156, -0.216, -0.2758), (-1.266, -0.2357, -0.2033), (-1.347, -0.2523, -0.1247), (-1.392, -0.2637, -0.04852), (-1.394, -0.2678, 0.01475), (-1.351, -0.2634, 0.05641), (-1.263, -0.2501, 0.07001), (-1.136, -0.2286, 0.05196), (-0.9812, -0.201, 0.005985), (-0.8161, -0.171, -0.05454), (-0.6542, -0.1414, -0.1183), (-0.504, -0.1139, -0.1774), (-0.3697, -0.08923, -0.2275), (-0.252, -0.06749, -0.2667), (-0.1492, -0.04833, -0.295), (-0.05843, -0.03113, -0.3135), (0.02396, -0.01525, -0.3239), (0.02841, -0.02991, -0.3239), (-0.04932, -0.06108, -0.3135), (-0.1351, -0.09481, -0.295), (-0.2322, -0.1324, -0.2667), (-0.3436, -0.175, -0.2275), (-0.4709, -0.2234, -0.1775), (-0.6135, -0.2773, -0.1183), (-0.7676, -0.3351, -0.05463), (-0.9251, -0.3935, 0.005821), (-1.073, -0.4471, 0.05168), (-1.195, -0.4888, 0.06956), (-1.28, -0.5144, 0.05574), (-1.323, -0.5228, 0.01385), (-1.322, -0.5145, -0.04963), (-1.28, -0.4921, -0.1259), (-1.203, -0.4597, -0.2047), (-1.097, -0.4215, -0.2771), (-0.9745, -0.3805, -0.3433), (-0.845, -0.339, -0.4059), (-0.7186, -0.2988, -0.4671), (-0.603, -0.2616, -0.5285), (-0.504, -0.2281, -0.5914), (-0.4229, -0.1982, -0.6556), (-0.3555, -0.1713, -0.7187), (-0.2978, -0.1467, -0.7787), (-0.2463, -0.1238, -0.8338), (-0.1985, -0.102, -0.8824), (-0.1524, -0.081, -0.9235), (-0.1069, -0.06046, -0.9562), (-0.06108, -0.0402, -0.9799), (-0.01446, -0.02007, -0.9943), (-0.0096, -0.02914, -0.9943), (-0.05131, -0.05838, -0.9799), (-0.09209, -0.08787, -0.9562), (-0.1324, -0.1178, -0.9235), (-0.173, -0.1485, -0.8824), (-0.2151, -0.1803, -0.8338), (-0.2605, -0.2137, -0.7788), (-0.3118, -0.2496, -0.7189), (-0.3725, -0.2886, -0.6558), (-0.4465, -0.3318, -0.5919), (-0.5381, -0.3799, -0.5293), (-0.646, -0.433, -0.4682), (-0.7647, -0.49, -0.4075), (-0.8864, -0.5489, -0.3452), (-1.002, -0.607, -0.2793), (-1.1, -0.6614, -0.207), (-1.171, -0.7079, -0.1281), (-1.208, -0.7404, -0.05153), (-1.207, -0.7529, 0.01232), (-1.165, -0.7418, 0.05461), (-1.084, -0.7057, 0.0688), (-0.9704, -0.6463, 0.05121), (-0.8334, -0.5696, 0.005547), (-0.6885, -0.4855, -0.05478), (-0.5473, -0.4021, -0.1184), (-0.4171, -0.3242, -0.1775), (-0.3013, -0.2541, -0.2276), (-0.2002, -0.1923, -0.2667), (-0.1121, -0.1377, -0.295), (-0.03455, -0.08868, -0.3136), (0.03563, -0.04342, -0.3239), (0.04536, -0.05527, -0.3239), (-0.01467, -0.1129, -0.3136), (-0.08125, -0.1753, -0.295), (-0.157, -0.2448, -0.2667), (-0.2444, -0.3235, -0.2276), (-0.3448, -0.4124, -0.1776), (-0.458, -0.5112, -0.1185), (-0.5815, -0.6165, -0.05499), (-0.709, -0.7222, 0.005165), (-0.8306, -0.8183, 0.05055), (-0.9334, -0.892, 0.06773), (-1.008, -0.936, 0.05302), (-1.048, -0.9486, 0.01015), (-1.053, -0.9317, -0.05425), (-1.023, -0.8902, -0.1312), (-0.9609, -0.8317, -0.2103), (-0.8728, -0.7642, -0.2824), (-0.7681, -0.6923, -0.348), (-0.6572, -0.6197, -0.4096), (-0.5493, -0.5493, -0.4698), (-0.4518, -0.4834, -0.5303), (-0.3702, -0.4231, -0.5926), (-0.3056, -0.3687, -0.6562), (-0.2539, -0.319, -0.7191), (-0.2109, -0.2732, -0.7789), (-0.1735, -0.2303, -0.8339), (-0.139, -0.1895, -0.8825), (-0.1056, -0.1503, -0.9235), (-0.07223, -0.112, -0.9562), (-0.03818, -0.07435, -0.9799), (-0.00307, -0.03709, -0.9943), (0.004884, -0.04362, -0.9943), (-0.02221, -0.08748, -0.9799), (-0.04811, -0.1318, -0.9562), (-0.07314, -0.1771, -0.9235), (-0.09788, -0.2235, -0.8825), (-0.1234, -0.2718, -0.8339), (-0.1514, -0.3226, -0.779), (-0.1843, -0.3766, -0.7193), (-0.2254, -0.4348, -0.6567), (-0.2786, -0.4982, -0.5934), (-0.3481, -0.5675, -0.5317), (-0.4326, -0.6428, -0.4718), (-0.5271, -0.7226, -0.4124), (-0.6243, -0.8049, -0.3515), (-0.7152, -0.8864, -0.2864), (-0.7902, -0.9638, -0.2145), (-0.8403, -1.032, -0.1353), (-0.8615, -1.081, -0.05778), (-0.8523, -1.103, 0.007335), (-0.8132, -1.09, 0.05096), (-0.7468, -1.041, 0.06636), (-0.6584, -0.9568, 0.04971), (-0.5562, -0.8459, 0.004683), (-0.4504, -0.7232, -0.05525), (-0.3489, -0.6003, -0.1186), (-0.2565, -0.4848, -0.1776), (-0.175, -0.3804, -0.2276), (-0.1045, -0.2879, -0.2667), (-0.04365, -0.2061, -0.295), (0.009534, -0.1328, -0.3136), (0.0572, -0.06499, -0.3239), (0.07072, -0.07222, -0.3239), (0.03714, -0.1475, -0.3136), (-0.0007873, -0.2291, -0.295), (-0.04464, -0.32, -0.2667), (-0.09591, -0.4226, -0.2276), (-0.1557, -0.5384, -0.1777), (-0.2241, -0.6662, -0.1188), (-0.3001, -0.8017, -0.05556), (-0.3805, -0.9364, 0.004114), (-0.46, -1.057, 0.04872), (-0.5313, -1.148, 0.06473), (-0.5882, -1.2, 0.0485), (-0.6256, -1.211, 0.003961), (-0.6401, -1.184, -0.06202), (-0.6298, -1.129, -0.1402), (-0.5942, -1.053, -0.2197), (-0.5351, -0.9697, -0.2913), (-0.4604, -0.8824, -0.3557), (-0.3796, -0.7947, -0.4158), (-0.3008, -0.7095, -0.4743), (-0.2312, -0.6287, -0.5333), (-0.1757, -0.5535, -0.5944), (-0.1353, -0.4841, -0.6573), (-0.1062, -0.4197, -0.7196), (-0.08442, -0.3596, -0.7792), (-0.06693, -0.3029, -0.834), (-0.05142, -0.249, -0.8825), (-0.03633, -0.1971, -0.9235), (-0.0207, -0.1467, -0.9562), (-0.004019, -0.09725, -0.9799), (0.01395, -0.04848, -0.9943), (0.02379, -0.05147, -0.9943), (0.01569, -0.1033, -0.9799), (0.00896, -0.1558, -0.9562), (0.003425, -0.2095, -0.9236), (-0.001338, -0.2647, -0.8826), (-0.006168, -0.3222, -0.8341), (-0.01247, -0.3824, -0.7794), (-0.02236, -0.4461, -0.72), (-0.03872, -0.5139, -0.6579), (-0.06522, -0.5864, -0.5955), (-0.1056, -0.6641, -0.5352), (-0.1589, -0.7467, -0.4771), (-0.2202, -0.8334, -0.4196), (-0.2829, -0.9226, -0.3605), (-0.3392, -1.012, -0.2969), (-0.3804, -1.099, -0.2255), (-0.3997, -1.179, -0.1457), (-0.3976, -1.24, -0.0668), (-0.377, -1.27, 0.00016), (-0.3415, -1.262, 0.04574), (-0.2953, -1.211, 0.06291), (-0.2429, -1.117, 0.04761), (-0.1887, -0.991, 0.003483), (-0.1364, -0.8494, -0.0559), (-0.08847, -0.7065, -0.119), (-0.04625, -0.5713, -0.1778), (-0.01011, -0.4487, -0.2277), (0.02028, -0.3397, -0.2667), (0.0457, -0.2432, -0.295), (0.06708, -0.1566, -0.3136), (0.08538, -0.07667, -0.3239), (0.1006, -0.07817, -0.3239), (0.09822, -0.1597, -0.3136), (0.09402, -0.248, -0.295), (0.08777, -0.3464, -0.2668), (0.0791, -0.4574, -0.2277), (0.06759, -0.5823, -0.1779), (0.05278, -0.7198, -0.1191), (0.03417, -0.8649, -0.05625), (0.01129, -1.008, 0.002817), (-0.01628, -1.135, 0.04644), (-0.04865, -1.228, 0.06098), (-0.0836, -1.277, 0.04282), (-0.1171, -1.282, -0.003871), (-0.1442, -1.247, -0.07189), (-0.1595, -1.183, -0.1516), (-0.1576, -1.101, -0.2316), (-0.1353, -1.014, -0.3027), (-0.09847, -0.9253, -0.3656), (-0.05487, -0.838, -0.4237), (-0.01187, -0.7534, -0.48), (0.02428, -0.6723, -0.5371), (0.04896, -0.5954, -0.5967), (0.0611, -0.5229, -0.6586), (0.06428, -0.4545, -0.7203), (0.06193, -0.3899, -0.7795), (0.05672, -0.3286, -0.8342), (0.05055, -0.27, -0.8826), (0.04466, -0.2136, -0.9236), (0.03976, -0.1589, -0.9562), (0.03618, -0.1053, -0.9799), (0.03402, -0.05248, -0.9943), (0.04425, -0.05147, -0.9943), (0.05666, -0.1033, -0.9799), (0.07056, -0.1558, -0.9562), (0.0859, -0.2094, -0.9236), (0.1024, -0.2646, -0.8826), (0.1196, -0.3219, -0.8342), (0.1363, -0.3817, -0.7797), (0.1509, -0.4445, -0.7207), (0.1609, -0.5106, -0.6592), (0.1631, -0.5803, -0.5978), (0.1542, -0.6534, -0.539), (0.1351, -0.73, -0.4829), (0.1105, -0.8096, -0.4277), (0.086, -0.892, -0.3707), (0.06856, -0.9763, -0.3086), (0.06531, -1.061, -0.2378), (0.08077, -1.143, -0.1574), (0.1093, -1.209, -0.07697), (0.1429, -1.247, -0.007902), (0.1743, -1.245, 0.0399), (0.198, -1.2, 0.05905), (0.2104, -1.111, 0.04527), (0.2113, -0.9877, 0.002152), (0.2048, -0.8478, -0.05661), (0.194, -0.7058, -0.1193), (0.1814, -0.571, -0.1779), (0.1683, -0.4486, -0.2277), (0.1553, -0.3397, -0.2668), (0.1424, -0.2432, -0.295), (0.1294, -0.1566, -0.3136), (0.1159, -0.07667, -0.3239), (0.1305, -0.07222, -0.3239), (0.1593, -0.1475, -0.3136), (0.1888, -0.2291, -0.295), (0.2202, -0.3199, -0.2668), (0.2541, -0.4224, -0.2278), (0.2909, -0.5378, -0.178), (0.3297, -0.6648, -0.1195), (0.3684, -0.7987, -0.05695), (0.4031, -0.9304, 0.00152), (0.4274, -1.046, 0.04417), (0.434, -1.128, 0.05722), (0.421, -1.169, 0.03714), (0.3914, -1.167, -0.0117), (0.3518, -1.128, -0.08176), (0.3109, -1.062, -0.163), (0.279, -0.9837, -0.2436), (0.2644, -0.9036, -0.3141), (0.2635, -0.8258, -0.3755), (0.2698, -0.7507, -0.4315), (0.2771, -0.6785, -0.4857), (0.2798, -0.609, -0.5408), (0.2736, -0.5422, -0.5989), (0.2575, -0.478, -0.6599), (0.2348, -0.4167, -0.721), (0.2083, -0.3582, -0.7799), (0.1804, -0.3024, -0.8343), (0.1525, -0.2488, -0.8827), (0.1257, -0.197, -0.9236), (0.1002, -0.1466, -0.9562), (0.07638, -0.09725, -0.9799), (0.05409, -0.04848, -0.9943), (0.06316, -0.04362, -0.9943), (0.09456, -0.08748, -0.9799), (0.1276, -0.1318, -0.9562), (0.1625, -0.177, -0.9236), (0.199, -0.2233, -0.8827), (0.2369, -0.2711, -0.8344), (0.2753, -0.3208, -0.78), (0.3129, -0.3727, -0.7213), (0.3476, -0.4269, -0.6604), (0.3766, -0.4834, -0.5999), (0.3966, -0.5418, -0.5425), (0.4089, -0.6023, -0.4881), (0.4174, -0.6651, -0.4349), (0.4273, -0.7309, -0.3797), (0.4446, -0.8, -0.319), (0.4751, -0.8725, -0.2488), (0.5213, -0.9454, -0.1678), (0.5732, -1.007, -0.086), (0.6182, -1.045, -0.01508), (0.646, -1.05, 0.03468), (0.6495, -1.015, 0.05559), (0.6259, -0.942, 0.04317), (0.5787, -0.838, 0.0009518), (0.5187, -0.7193, -0.05725), (0.4545, -0.5985, -0.1196), (0.3917, -0.484, -0.1781), (0.3332, -0.3801, -0.2278), (0.28, -0.2878, -0.2668), (0.2317, -0.2061, -0.295), (0.1869, -0.1328, -0.3136), (0.144, -0.06499, -0.3239), (0.1559, -0.05527, -0.3239), (0.2111, -0.1129, -0.3136), (0.2693, -0.1752, -0.295), (0.3326, -0.2447, -0.2668), (0.4026, -0.3232, -0.2278), (0.4799, -0.4117, -0.1781), (0.5636, -0.5092, -0.1198), (0.6498, -0.6123, -0.05751), (0.7316, -0.7137, 0.0004693), (0.7981, -0.8023, 0.04234), (0.8361, -0.8642, 0.05422), (0.8406, -0.8922, 0.03263), (0.8143, -0.8864, -0.01789), (0.7649, -0.8516, -0.08952), (0.704, -0.7966, -0.1719), (0.6458, -0.7328, -0.253), (0.6021, -0.6706, -0.3231), (0.5712, -0.6122, -0.3832), (0.5475, -0.5574, -0.4377), (0.5255, -0.5054, -0.4902), (0.5004, -0.4555, -0.5438), (0.4681, -0.4071, -0.6008), (0.4278, -0.3601, -0.6609), (0.3824, -0.3148, -0.7216), (0.3348, -0.2713, -0.7802), (0.2869, -0.2295, -0.8345), (0.2401, -0.1892, -0.8827), (0.1949, -0.1502, -0.9236), (0.1518, -0.112, -0.9562), (0.1105, -0.07435, -0.9799), (0.07112, -0.03709, -0.9943), (0.07765, -0.02914, -0.9943), (0.1237, -0.05838, -0.9799), (0.1716, -0.08785, -0.9562), (0.2217, -0.1177, -0.9236), (0.2741, -0.1482, -0.8827), (0.3285, -0.1795, -0.8345), (0.3843, -0.212, -0.7803), (0.4404, -0.2457, -0.7218), (0.4947, -0.2807, -0.6613), (0.5444, -0.317, -0.6014), (0.5867, -0.3542, -0.5449), (0.6223, -0.3925, -0.4918), (0.655, -0.4325, -0.4398), (0.6895, -0.4749, -0.386), (0.731, -0.5206, -0.3262), (0.7849, -0.5701, -0.2563), (0.8522, -0.6215, -0.175), (0.9201, -0.6664, -0.09224), (0.9728, -0.6954, -0.02006), (0.9979, -0.7013, 0.03103), (0.9872, -0.68, 0.05315), (0.9378, -0.6315, 0.04168), (0.8559, -0.5617, 8.751e-05), (0.7568, -0.4816, -0.05772), (0.6529, -0.4003, -0.1199), (0.5523, -0.3235, -0.1782), (0.4595, -0.2539, -0.2279), (0.3757, -0.1922, -0.2668), (0.3002, -0.1377, -0.295), (0.231, -0.08868, -0.3136), (0.1656, -0.04342, -0.3239), (0.1728, -0.02991, -0.3239), (0.2458, -0.06107, -0.3136), (0.3231, -0.09479, -0.295), (0.4078, -0.1324, -0.2668), (0.5018, -0.1748, -0.2279), (0.6061, -0.2228, -0.1782), (0.7191, -0.2759, -0.12), (0.8359, -0.3321, -0.05787), (0.9477, -0.3875, -0.0001867), (1.041, -0.4358, 0.04121), (1.098, -0.4692, 0.05239), (1.113, -0.4835, 0.0299), (1.089, -0.4788, -0.02159), (1.034, -0.4579, -0.09414), (0.9613, -0.4261, -0.1772), (0.8876, -0.3899, -0.2586), (0.8266, -0.3555, -0.3284), (0.7776, -0.324, -0.3879), (0.7353, -0.295, -0.4414), (0.6948, -0.2679, -0.4929), (0.6516, -0.2419, -0.5457), (0.602, -0.2167, -0.6019), (0.5451, -0.1921, -0.6616), (0.4841, -0.1683, -0.722), (0.4216, -0.1453, -0.7804), (0.3597, -0.1232, -0.8345), (0.2996, -0.1018, -0.8827), (0.2418, -0.08094, -0.9236), (0.1864, -0.06045, -0.9562), (0.1334, -0.04019, -0.9799), (0.0825, -0.02007, -0.9943), (0.08549, -0.01023, -0.9943), (0.1395, -0.02048, -0.9799), (0.1956, -0.03079, -0.9562), (0.2542, -0.04121, -0.9236), (0.3154, -0.0518, -0.8828), (0.3791, -0.06266, -0.8346), (0.4448, -0.07387, -0.7804), (0.5113, -0.08548, -0.722), (0.5765, -0.09753, -0.6617), (0.6378, -0.11, -0.6022), (0.692, -0.1227, -0.5461), (0.7399, -0.1358, -0.4936), (0.785, -0.1495, -0.4423), (0.8319, -0.1642, -0.389), (0.8854, -0.1802, -0.3296), (0.9505, -0.1979, -0.2599), (1.028, -0.2166, -0.1785), (1.103, -0.2331, -0.09526), (1.16, -0.2441, -0.02249), (1.183, -0.2467, 0.02924), (1.166, -0.2395, 0.05194), (1.103, -0.2224, 0.04093), (1.004, -0.1977, -0.0003508), (0.8845, -0.1694, -0.05796), (0.7597, -0.1407, -0.12), (0.6392, -0.1136, -0.1783), (0.5279, -0.08912, -0.2279), (0.4275, -0.06746, -0.2668), (0.3373, -0.04832, -0.295), (0.2549, -0.03113, -0.3136), (0.1773, -0.01525, -0.3239), (0.1788, 5.314e-09, -0.3239), (0.2579, 5.57e-08, -0.3136), (0.3421, 3.09e-08, -0.295), (0.4342, 2.8e-08, -0.2668), (0.5367, 3.627e-08, -0.2279), (0.6503, 1.574e-07, -0.1783), (0.7735, 2.009e-07, -0.12), (0.9008, 1.228e-07, -0.05799), (1.023, 2.964e-07, -0.0004055), (1.124, 1.615e-07, 0.04083), (1.188, 1.883e-07, 0.05179), (1.207, 3.707e-07, 0.02902), (1.184, 2.305e-07, -0.02279), (1.127, 1.989e-07, -0.09562), (1.05, 1.526e-07, -0.1789), (0.9717, 2.251e-07, -0.2604), (0.9052, 1.204e-07, -0.3301), (0.8502, 2.8e-07, -0.3893), (0.8018, 1.316e-07, -0.4426), (0.7551, 1.738e-07, -0.4938), (0.7056, 1.572e-07, -0.5463), (0.6499, 1.053e-07, -0.6023), (0.5872, 1.533e-07, -0.6618), (0.5205, 1.194e-07, -0.7221), (0.4527, 7.805e-08, -0.7804), (0.3857, 8.464e-08, -0.8346), (0.3208, 1.339e-08, -0.8828), (0.2584, 5.113e-08, -0.9236), (0.1987, 7.667e-09, -0.9562), (0.1415, 2.642e-08, -0.9799), (0.0865, -2.727e-08, -0.9943)], [], [(124, 0, 993), (993, 0, 1, 992), (992, 1, 2, 991), (991, 2, 3, 990), (990, 3, 4, 989), (989, 4, 5, 988), (988, 5, 6, 987), (987, 6, 7, 986), (986, 7, 8, 985), (985, 8, 9, 984), (984, 9, 10, 983), (983, 10, 11, 982), (982, 11, 12, 981), (981, 12, 13, 980), (980, 13, 14, 979), (979, 14, 15, 978), (978, 15, 16, 977), (977, 16, 17, 976), (976, 17, 18, 975), (975, 18, 19, 974), (974, 19, 20, 973), (973, 20, 21, 972), (972, 21, 22, 971), (971, 22, 23, 970), (970, 23, 24, 969), (969, 24, 25, 968), (968, 25, 26, 967), (967, 26, 27, 966), (966, 27, 28, 965), (965, 28, 29, 964), (964, 29, 30, 963), (963, 30, 404), (30, 31, 404), (29, 32, 31, 30), (28, 33, 32, 29), (27, 34, 33, 28), (26, 35, 34, 27), (25, 36, 35, 26), (24, 37, 36, 25), (23, 38, 37, 24), (22, 39, 38, 23), (21, 40, 39, 22), (20, 41, 40, 21), (19, 42, 41, 20), (18, 43, 42, 19), (17, 44, 43, 18), (16, 45, 44, 17), (15, 46, 45, 16), (14, 47, 46, 15), (13, 48, 47, 14), (12, 49, 48, 13), (11, 50, 49, 12), (10, 51, 50, 11), (9, 52, 51, 10), (8, 53, 52, 9), (7, 54, 53, 8), (6, 55, 54, 7), (5, 56, 55, 6), (4, 57, 56, 5), (3, 58, 57, 4), (2, 59, 58, 3), (1, 60, 59, 2), (0, 61, 60, 1), (61, 0, 124), (124, 62, 61), (61, 62, 63, 60), (60, 63, 64, 59), (59, 64, 65, 58), (58, 65, 66, 57), (57, 66, 67, 56), (56, 67, 68, 55), (55, 68, 69, 54), (54, 69, 70, 53), (53, 70, 71, 52), (52, 71, 72, 51), (51, 72, 73, 50), (50, 73, 74, 49), (49, 74, 75, 48), (48, 75, 76, 47), (47, 76, 77, 46), (46, 77, 78, 45), (45, 78, 79, 44), (44, 79, 80, 43), (43, 80, 81, 42), (42, 81, 82, 41), (41, 82, 83, 40), (40, 83, 84, 39), (39, 84, 85, 38), (38, 85, 86, 37), (37, 86, 87, 36), (36, 87, 88, 35), (35, 88, 89, 34), (34, 89, 90, 33), (33, 90, 91, 32), (32, 91, 92, 31), (31, 92, 404), (92, 93, 404), (91, 94, 93, 92), (90, 95, 94, 91), (89, 96, 95, 90), (88, 97, 96, 89), (87, 98, 97, 88), (86, 99, 98, 87), (85, 100, 99, 86), (84, 101, 100, 85), (83, 102, 101, 84), (82, 103, 102, 83), (81, 104, 103, 82), (80, 105, 104, 81), (79, 106, 105, 80), (78, 107, 106, 79), (77, 108, 107, 78), (76, 109, 108, 77), (75, 110, 109, 76), (74, 111, 110, 75), (73, 112, 111, 74), (72, 113, 112, 73), (71, 114, 113, 72), (70, 115, 114, 71), (69, 116, 115, 70), (68, 117, 116, 69), (67, 118, 117, 68), (66, 119, 118, 67), (65, 120, 119, 66), (64, 121, 120, 65), (63, 122, 121, 64), (62, 123, 122, 63), (124, 123, 62), (124, 125, 123), (123, 125, 126, 122), (122, 126, 127, 121), (121, 127, 128, 120), (120, 128, 129, 119), (119, 129, 130, 118), (118, 130, 131, 117), (117, 131, 132, 116), (116, 132, 133, 115), (115, 133, 134, 114), (114, 134, 135, 113), (113, 135, 136, 112), (112, 136, 137, 111), (111, 137, 138, 110), (110, 138, 139, 109), (109, 139, 140, 108), (108, 140, 141, 107), (107, 141, 142, 106), (106, 142, 143, 105), (105, 143, 144, 104), (104, 144, 145, 103), (103, 145, 146, 102), (102, 146, 147, 101), (101, 147, 148, 100), (100, 148, 149, 99), (99, 149, 150, 98), (98, 150, 151, 97), (97, 151, 152, 96), (96, 152, 153, 95), (95, 153, 154, 94), (94, 154, 155, 93), (93, 155, 404), (155, 156, 404), (154, 157, 156, 155), (153, 158, 157, 154), (152, 159, 158, 153), (151, 160, 159, 152), (150, 161, 160, 151), (149, 162, 161, 150), (148, 163, 162, 149), (147, 164, 163, 148), (146, 165, 164, 147), (145, 166, 165, 146), (144, 167, 166, 145), (143, 168, 167, 144), (142, 169, 168, 143), (141, 170, 169, 142), (140, 171, 170, 141), (139, 172, 171, 140), (138, 173, 172, 139), (137, 174, 173, 138), (136, 175, 174, 137), (135, 176, 175, 136), (134, 177, 176, 135), (133, 178, 177, 134), (132, 179, 178, 133), (131, 180, 179, 132), (130, 181, 180, 131), (129, 182, 181, 130), (128, 183, 182, 129), (127, 184, 183, 128), (126, 185, 184, 127), (125, 186, 185, 126), (124, 186, 125), (124, 187, 186), (186, 187, 188, 185), (185, 188, 189, 184), (184, 189, 190, 183), (183, 190, 191, 182), (182, 191, 192, 181), (181, 192, 193, 180), (180, 193, 194, 179), (179, 194, 195, 178), (178, 195, 196, 177), (177, 196, 197, 176), (176, 197, 198, 175), (175, 198, 199, 174), (174, 199, 200, 173), (173, 200, 201, 172), (172, 201, 202, 171), (171, 202, 203, 170), (170, 203, 204, 169), (169, 204, 205, 168), (168, 205, 206, 167), (167, 206, 207, 166), (166, 207, 208, 165), (165, 208, 209, 164), (164, 209, 210, 163), (163, 210, 211, 162), (162, 211, 212, 161), (161, 212, 213, 160), (160, 213, 214, 159), (159, 214, 215, 158), (158, 215, 216, 157), (157, 216, 217, 156), (156, 217, 404), (217, 218, 404), (216, 219, 218, 217), (215, 220, 219, 216), (214, 221, 220, 215), (213, 222, 221, 214), (212, 223, 222, 213), (211, 224, 223, 212), (210, 225, 224, 211), (209, 226, 225, 210), (208, 227, 226, 209), (207, 228, 227, 208), (206, 229, 228, 207), (205, 230, 229, 206), (204, 231, 230, 205), (203, 232, 231, 204), (202, 233, 232, 203), (201, 234, 233, 202), (200, 235, 234, 201), (199, 236, 235, 200), (198, 237, 236, 199), (197, 238, 237, 198), (196, 239, 238, 197), (195, 240, 239, 196), (194, 241, 240, 195), (193, 242, 241, 194), (192, 243, 242, 193), (191, 244, 243, 192), (190, 245, 244, 191), (189, 246, 245, 190), (188, 247, 246, 189), (187, 248, 247, 188), (124, 248, 187), (124, 249, 248), (248, 249, 250, 247), (247, 250, 251, 246), (246, 251, 252, 245), (245, 252, 253, 244), (244, 253, 254, 243), (243, 254, 255, 242), (242, 255, 256, 241), (241, 256, 257, 240), (240, 257, 258, 239), (239, 258, 259, 238), (238, 259, 260, 237), (237, 260, 261, 236), (236, 261, 262, 235), (235, 262, 263, 234), (234, 263, 264, 233), (233, 264, 265, 232), (232, 265, 266, 231), (231, 266, 267, 230), (230, 267, 268, 229), (229, 268, 269, 228), (228, 269, 270, 227), (227, 270, 271, 226), (226, 271, 272, 225), (225, 272, 273, 224), (224, 273, 274, 223), (223, 274, 275, 222), (222, 275, 276, 221), (221, 276, 277, 220), (220, 277, 278, 219), (219, 278, 279, 218), (218, 279, 404), (279, 280, 404), (278, 281, 280, 279), (277, 282, 281, 278), (276, 283, 282, 277), (275, 284, 283, 276), (274, 285, 284, 275), (273, 286, 285, 274), (272, 287, 286, 273), (271, 288, 287, 272), (270, 289, 288, 271), (269, 290, 289, 270), (268, 291, 290, 269), (267, 292, 291, 268), (266, 293, 292, 267), (265, 294, 293, 266), (264, 295, 294, 265), (263, 296, 295, 264), (262, 297, 296, 263), (261, 298, 297, 262), (260, 299, 298, 261), (259, 300, 299, 260), (258, 301, 300, 259), (257, 302, 301, 258), (256, 303, 302, 257), (255, 304, 303, 256), (254, 305, 304, 255), (253, 306, 305, 254), (252, 307, 306, 253), (251, 308, 307, 252), (250, 309, 308, 251), (249, 310, 309, 250), (124, 310, 249), (124, 311, 310), (310, 311, 312, 309), (309, 312, 313, 308), (308, 313, 314, 307), (307, 314, 315, 306), (306, 315, 316, 305), (305, 316, 317, 304), (304, 317, 318, 303), (303, 318, 319, 302), (302, 319, 320, 301), (301, 320, 321, 300), (300, 321, 322, 299), (299, 322, 323, 298), (298, 323, 324, 297), (297, 324, 325, 296), (296, 325, 326, 295), (295, 326, 327, 294), (294, 327, 328, 293), (293, 328, 329, 292), (292, 329, 330, 291), (291, 330, 331, 290), (290, 331, 332, 289), (289, 332, 333, 288), (288, 333, 334, 287), (287, 334, 335, 286), (286, 335, 336, 285), (285, 336, 337, 284), (284, 337, 338, 283), (283, 338, 339, 282), (282, 339, 340, 281), (281, 340, 341, 280), (280, 341, 404), (341, 342, 404), (340, 343, 342, 341), (339, 344, 343, 340), (338, 345, 344, 339), (337, 346, 345, 338), (336, 347, 346, 337), (335, 348, 347, 336), (334, 349, 348, 335), (333, 350, 349, 334), (332, 351, 350, 333), (331, 352, 351, 332), (330, 353, 352, 331), (329, 354, 353, 330), (328, 355, 354, 329), (327, 356, 355, 328), (326, 357, 356, 327), (325, 358, 357, 326), (324, 359, 358, 325), (323, 360, 359, 324), (322, 361, 360, 323), (321, 362, 361, 322), (320, 363, 362, 321), (319, 364, 363, 320), (318, 365, 364, 319), (317, 366, 365, 318), (316, 367, 366, 317), (315, 368, 367, 316), (314, 369, 368, 315), (313, 370, 369, 314), (312, 371, 370, 313), (311, 372, 371, 312), (124, 372, 311), (124, 373, 372), (372, 373, 374, 371), (371, 374, 375, 370), (370, 375, 376, 369), (369, 376, 377, 368), (368, 377, 378, 367), (367, 378, 379, 366), (366, 379, 380, 365), (365, 380, 381, 364), (364, 381, 382, 363), (363, 382, 383, 362), (362, 383, 384, 361), (361, 384, 385, 360), (360, 385, 386, 359), (359, 386, 387, 358), (358, 387, 388, 357), (357, 388, 389, 356), (356, 389, 390, 355), (355, 390, 391, 354), (354, 391, 392, 353), (353, 392, 393, 352), (352, 393, 394, 351), (351, 394, 395, 350), (350, 395, 396, 349), (349, 396, 397, 348), (348, 397, 398, 347), (347, 398, 399, 346), (346, 399, 400, 345), (345, 400, 401, 344), (344, 401, 402, 343), (343, 402, 403, 342), (342, 403, 404), (403, 405, 404), (402, 406, 405, 403), (401, 407, 406, 402), (400, 408, 407, 401), (399, 409, 408, 400), (398, 410, 409, 399), (397, 411, 410, 398), (396, 412, 411, 397), (395, 413, 412, 396), (394, 414, 413, 395), (393, 415, 414, 394), (392, 416, 415, 393), (391, 417, 416, 392), (390, 418, 417, 391), (389, 419, 418, 390), (388, 420, 419, 389), (387, 421, 420, 388), (386, 422, 421, 387), (385, 423, 422, 386), (384, 424, 423, 385), (383, 425, 424, 384), (382, 426, 425, 383), (381, 427, 426, 382), (380, 428, 427, 381), (379, 429, 428, 380), (378, 430, 429, 379), (377, 431, 430, 378), (376, 432, 431, 377), (375, 433, 432, 376), (374, 434, 433, 375), (373, 435, 434, 374), (124, 435, 373), (124, 436, 435), (435, 436, 437, 434), (434, 437, 438, 433), (433, 438, 439, 432), (432, 439, 440, 431), (431, 440, 441, 430), (430, 441, 442, 429), (429, 442, 443, 428), (428, 443, 444, 427), (427, 444, 445, 426), (426, 445, 446, 425), (425, 446, 447, 424), (424, 447, 448, 423), (423, 448, 449, 422), (422, 449, 450, 421), (421, 450, 451, 420), (420, 451, 452, 419), (419, 452, 453, 418), (418, 453, 454, 417), (417, 454, 455, 416), (416, 455, 456, 415), (415, 456, 457, 414), (414, 457, 458, 413), (413, 458, 459, 412), (412, 459, 460, 411), (411, 460, 461, 410), (410, 461, 462, 409), (409, 462, 463, 408), (408, 463, 464, 407), (407, 464, 465, 406), (406, 465, 466, 405), (405, 466, 404), (466, 467, 404), (465, 468, 467, 466), (464, 469, 468, 465), (463, 470, 469, 464), (462, 471, 470, 463), (461, 472, 471, 462), (460, 473, 472, 461), (459, 474, 473, 460), (458, 475, 474, 459), (457, 476, 475, 458), (456, 477, 476, 457), (455, 478, 477, 456), (454, 479, 478, 455), (453, 480, 479, 454), (452, 481, 480, 453), (451, 482, 481, 452), (450, 483, 482, 451), (449, 484, 483, 450), (448, 485, 484, 449), (447, 486, 485, 448), (446, 487, 486, 447), (445, 488, 487, 446), (444, 489, 488, 445), (443, 490, 489, 444), (442, 491, 490, 443), (441, 492, 491, 442), (440, 493, 492, 441), (439, 494, 493, 440), (438, 495, 494, 439), (437, 496, 495, 438), (436, 497, 496, 437), (124, 497, 436), (124, 498, 497), (497, 498, 499, 496), (496, 499, 500, 495), (495, 500, 501, 494), (494, 501, 502, 493), (493, 502, 503, 492), (492, 503, 504, 491), (491, 504, 505, 490), (490, 505, 506, 489), (489, 506, 507, 488), (488, 507, 508, 487), (487, 508, 509, 486), (486, 509, 510, 485), (485, 510, 511, 484), (484, 511, 512, 483), (483, 512, 513, 482), (482, 513, 514, 481), (481, 514, 515, 480), (480, 515, 516, 479), (479, 516, 517, 478), (478, 517, 518, 477), (477, 518, 519, 476), (476, 519, 520, 475), (475, 520, 521, 474), (474, 521, 522, 473), (473, 522, 523, 472), (472, 523, 524, 471), (471, 524, 525, 470), (470, 525, 526, 469), (469, 526, 527, 468), (468, 527, 528, 467), (467, 528, 404), (528, 529, 404), (527, 530, 529, 528), (526, 531, 530, 527), (525, 532, 531, 526), (524, 533, 532, 525), (523, 534, 533, 524), (522, 535, 534, 523), (521, 536, 535, 522), (520, 537, 536, 521), (519, 538, 537, 520), (518, 539, 538, 519), (517, 540, 539, 518), (516, 541, 540, 517), (515, 542, 541, 516), (514, 543, 542, 515), (513, 544, 543, 514), (512, 545, 544, 513), (511, 546, 545, 512), (510, 547, 546, 511), (509, 548, 547, 510), (508, 549, 548, 509), (507, 550, 549, 508), (506, 551, 550, 507), (505, 552, 551, 506), (504, 553, 552, 505), (503, 554, 553, 504), (502, 555, 554, 503), (501, 556, 555, 502), (500, 557, 556, 501), (499, 558, 557, 500), (498, 559, 558, 499), (124, 559, 498), (124, 560, 559), (559, 560, 561, 558), (558, 561, 562, 557), (557, 562, 563, 556), (556, 563, 564, 555), (555, 564, 565, 554), (554, 565, 566, 553), (553, 566, 567, 552), (552, 567, 568, 551), (551, 568, 569, 550), (550, 569, 570, 549), (549, 570, 571, 548), (548, 571, 572, 547), (547, 572, 573, 546), (546, 573, 574, 545), (545, 574, 575, 544), (544, 575, 576, 543), (543, 576, 577, 542), (542, 577, 578, 541), (541, 578, 579, 540), (540, 579, 580, 539), (539, 580, 581, 538), (538, 581, 582, 537), (537, 582, 583, 536), (536, 583, 584, 535), (535, 584, 585, 534), (534, 585, 586, 533), (533, 586, 587, 532), (532, 587, 588, 531), (531, 588, 589, 530), (530, 589, 590, 529), (529, 590, 404), (590, 591, 404), (589, 592, 591, 590), (588, 593, 592, 589), (587, 594, 593, 588), (586, 595, 594, 587), (585, 596, 595, 586), (584, 597, 596, 585), (583, 598, 597, 584), (582, 599, 598, 583), (581, 600, 599, 582), (580, 601, 600, 581), (579, 602, 601, 580), (578, 603, 602, 579), (577, 604, 603, 578), (576, 605, 604, 577), (575, 606, 605, 576), (574, 607, 606, 575), (573, 608, 607, 574), (572, 609, 608, 573), (571, 610, 609, 572), (570, 611, 610, 571), (569, 612, 611, 570), (568, 613, 612, 569), (567, 614, 613, 568), (566, 615, 614, 567), (565, 616, 615, 566), (564, 617, 616, 565), (563, 618, 617, 564), (562, 619, 618, 563), (561, 620, 619, 562), (560, 621, 620, 561), (124, 621, 560), (124, 622, 621), (621, 622, 623, 620), (620, 623, 624, 619), (619, 624, 625, 618), (618, 625, 626, 617), (617, 626, 627, 616), (616, 627, 628, 615), (615, 628, 629, 614), (614, 629, 630, 613), (613, 630, 631, 612), (612, 631, 632, 611), (611, 632, 633, 610), (610, 633, 634, 609), (609, 634, 635, 608), (608, 635, 636, 607), (607, 636, 637, 606), (606, 637, 638, 605), (605, 638, 639, 604), (604, 639, 640, 603), (603, 640, 641, 602), (602, 641, 642, 601), (601, 642, 643, 600), (600, 643, 644, 599), (599, 644, 645, 598), (598, 645, 646, 597), (597, 646, 647, 596), (596, 647, 648, 595), (595, 648, 649, 594), (594, 649, 650, 593), (593, 650, 651, 592), (592, 651, 652, 591), (591, 652, 404), (652, 653, 404), (651, 654, 653, 652), (650, 655, 654, 651), (649, 656, 655, 650), (648, 657, 656, 649), (647, 658, 657, 648), (646, 659, 658, 647), (645, 660, 659, 646), (644, 661, 660, 645), (643, 662, 661, 644), (642, 663, 662, 643), (641, 664, 663, 642), (640, 665, 664, 641), (639, 666, 665, 640), (638, 667, 666, 639), (637, 668, 667, 638), (636, 669, 668, 637), (635, 670, 669, 636), (634, 671, 670, 635), (633, 672, 671, 634), (632, 673, 672, 633), (631, 674, 673, 632), (630, 675, 674, 631), (629, 676, 675, 630), (628, 677, 676, 629), (627, 678, 677, 628), (626, 679, 678, 627), (625, 680, 679, 626), (624, 681, 680, 625), (623, 682, 681, 624), (622, 683, 682, 623), (124, 683, 622), (124, 684, 683), (683, 684, 685, 682), (682, 685, 686, 681), (681, 686, 687, 680), (680, 687, 688, 679), (679, 688, 689, 678), (678, 689, 690, 677), (677, 690, 691, 676), (676, 691, 692, 675), (675, 692, 693, 674), (674, 693, 694, 673), (673, 694, 695, 672), (672, 695, 696, 671), (671, 696, 697, 670), (670, 697, 698, 669), (669, 698, 699, 668), (668, 699, 700, 667), (667, 700, 701, 666), (666, 701, 702, 665), (665, 702, 703, 664), (664, 703, 704, 663), (663, 704, 705, 662), (662, 705, 706, 661), (661, 706, 707, 660), (660, 707, 708, 659), (659, 708, 709, 658), (658, 709, 710, 657), (657, 710, 711, 656), (656, 711, 712, 655), (655, 712, 713, 654), (654, 713, 714, 653), (653, 714, 404), (714, 715, 404), (713, 716, 715, 714), (712, 717, 716, 713), (711, 718, 717, 712), (710, 719, 718, 711), (709, 720, 719, 710), (708, 721, 720, 709), (707, 722, 721, 708), (706, 723, 722, 707), (705, 724, 723, 706), (704, 725, 724, 705), (703, 726, 725, 704), (702, 727, 726, 703), (701, 728, 727, 702), (700, 729, 728, 701), (699, 730, 729, 700), (698, 731, 730, 699), (697, 732, 731, 698), (696, 733, 732, 697), (695, 734, 733, 696), (694, 735, 734, 695), (693, 736, 735, 694), (692, 737, 736, 693), (691, 738, 737, 692), (690, 739, 738, 691), (689, 740, 739, 690), (688, 741, 740, 689), (687, 742, 741, 688), (686, 743, 742, 687), (685, 744, 743, 686), (684, 745, 744, 685), (124, 745, 684), (124, 746, 745), (745, 746, 747, 744), (744, 747, 748, 743), (743, 748, 749, 742), (742, 749, 750, 741), (741, 750, 751, 740), (740, 751, 752, 739), (739, 752, 753, 738), (738, 753, 754, 737), (737, 754, 755, 736), (736, 755, 756, 735), (735, 756, 757, 734), (734, 757, 758, 733), (733, 758, 759, 732), (732, 759, 760, 731), (731, 760, 761, 730), (730, 761, 762, 729), (729, 762, 763, 728), (728, 763, 764, 727), (727, 764, 765, 726), (726, 765, 766, 725), (725, 766, 767, 724), (724, 767, 768, 723), (723, 768, 769, 722), (722, 769, 770, 721), (721, 770, 771, 720), (720, 771, 772, 719), (719, 772, 773, 718), (718, 773, 774, 717), (717, 774, 775, 716), (716, 775, 776, 715), (715, 776, 404), (776, 777, 404), (775, 778, 777, 776), (774, 779, 778, 775), (773, 780, 779, 774), (772, 781, 780, 773), (771, 782, 781, 772), (770, 783, 782, 771), (769, 784, 783, 770), (768, 785, 784, 769), (767, 786, 785, 768), (766, 787, 786, 767), (765, 788, 787, 766), (764, 789, 788, 765), (763, 790, 789, 764), (762, 791, 790, 763), (761, 792, 791, 762), (760, 793, 792, 761), (759, 794, 793, 760), (758, 795, 794, 759), (757, 796, 795, 758), (756, 797, 796, 757), (755, 798, 797, 756), (754, 799, 798, 755), (753, 800, 799, 754), (752, 801, 800, 753), (751, 802, 801, 752), (750, 803, 802, 751), (749, 804, 803, 750), (748, 805, 804, 749), (747, 806, 805, 748), (746, 807, 806, 747), (124, 807, 746), (124, 808, 807), (807, 808, 809, 806), (806, 809, 810, 805), (805, 810, 811, 804), (804, 811, 812, 803), (803, 812, 813, 802), (802, 813, 814, 801), (801, 814, 815, 800), (800, 815, 816, 799), (799, 816, 817, 798), (798, 817, 818, 797), (797, 818, 819, 796), (796, 819, 820, 795), (795, 820, 821, 794), (794, 821, 822, 793), (793, 822, 823, 792), (792, 823, 824, 791), (791, 824, 825, 790), (790, 825, 826, 789), (789, 826, 827, 788), (788, 827, 828, 787), (787, 828, 829, 786), (786, 829, 830, 785), (785, 830, 831, 784), (784, 831, 832, 783), (783, 832, 833, 782), (782, 833, 834, 781), (781, 834, 835, 780), (780, 835, 836, 779), (779, 836, 837, 778), (778, 837, 838, 777), (777, 838, 404), (838, 839, 404), (837, 840, 839, 838), (836, 841, 840, 837), (835, 842, 841, 836), (834, 843, 842, 835), (833, 844, 843, 834), (832, 845, 844, 833), (831, 846, 845, 832), (830, 847, 846, 831), (829, 848, 847, 830), (828, 849, 848, 829), (827, 850, 849, 828), (826, 851, 850, 827), (825, 852, 851, 826), (824, 853, 852, 825), (823, 854, 853, 824), (822, 855, 854, 823), (821, 856, 855, 822), (820, 857, 856, 821), (819, 858, 857, 820), (818, 859, 858, 819), (817, 860, 859, 818), (816, 861, 860, 817), (815, 862, 861, 816), (814, 863, 862, 815), (813, 864, 863, 814), (812, 865, 864, 813), (811, 866, 865, 812), (810, 867, 866, 811), (809, 868, 867, 810), (808, 869, 868, 809), (124, 869, 808), (124, 870, 869), (869, 870, 871, 868), (868, 871, 872, 867), (867, 872, 873, 866), (866, 873, 874, 865), (865, 874, 875, 864), (864, 875, 876, 863), (863, 876, 877, 862), (862, 877, 878, 861), (861, 878, 879, 860), (860, 879, 880, 859), (859, 880, 881, 858), (858, 881, 882, 857), (857, 882, 883, 856), (856, 883, 884, 855), (855, 884, 885, 854), (854, 885, 886, 853), (853, 886, 887, 852), (852, 887, 888, 851), (851, 888, 889, 850), (850, 889, 890, 849), (849, 890, 891, 848), (848, 891, 892, 847), (847, 892, 893, 846), (846, 893, 894, 845), (845, 894, 895, 844), (844, 895, 896, 843), (843, 896, 897, 842), (842, 897, 898, 841), (841, 898, 899, 840), (840, 899, 900, 839), (839, 900, 404), (900, 901, 404), (899, 902, 901, 900), (898, 903, 902, 899), (897, 904, 903, 898), (896, 905, 904, 897), (895, 906, 905, 896), (894, 907, 906, 895), (893, 908, 907, 894), (892, 909, 908, 893), (891, 910, 909, 892), (890, 911, 910, 891), (889, 912, 911, 890), (888, 913, 912, 889), (887, 914, 913, 888), (886, 915, 914, 887), (885, 916, 915, 886), (884, 917, 916, 885), (883, 918, 917, 884), (882, 919, 918, 883), (881, 920, 919, 882), (880, 921, 920, 881), (879, 922, 921, 880), (878, 923, 922, 879), (877, 924, 923, 878), (876, 925, 924, 877), (875, 926, 925, 876), (874, 927, 926, 875), (873, 928, 927, 874), (872, 929, 928, 873), (871, 930, 929, 872), (870, 931, 930, 871), (124, 931, 870), (124, 932, 931), (931, 932, 933, 930), (930, 933, 934, 929), (929, 934, 935, 928), (928, 935, 936, 927), (927, 936, 937, 926), (926, 937, 938, 925), (925, 938, 939, 924), (924, 939, 940, 923), (923, 940, 941, 922), (922, 941, 942, 921), (921, 942, 943, 920), (920, 943, 944, 919), (919, 944, 945, 918), (918, 945, 946, 917), (917, 946, 947, 916), (916, 947, 948, 915), (915, 948, 949, 914), (914, 949, 950, 913), (913, 950, 951, 912), (912, 951, 952, 911), (911, 952, 953, 910), (910, 953, 954, 909), (909, 954, 955, 908), (908, 955, 956, 907), (907, 956, 957, 906), (906, 957, 958, 905), (905, 958, 959, 904), (904, 959, 960, 903), (903, 960, 961, 902), (902, 961, 962, 901), (901, 962, 404), (962, 963, 404), (961, 964, 963, 962), (960, 965, 964, 961), (959, 966, 965, 960), (958, 967, 966, 959), (957, 968, 967, 958), (956, 969, 968, 957), (955, 970, 969, 956), (954, 971, 970, 955), (953, 972, 971, 954), (952, 973, 972, 953), (951, 974, 973, 952), (950, 975, 974, 951), (949, 976, 975, 950), (948, 977, 976, 949), (947, 978, 977, 948), (946, 979, 978, 947), (945, 980, 979, 946), (944, 981, 980, 945), (943, 982, 981, 944), (942, 983, 982, 943), (941, 984, 983, 942), (940, 985, 984, 941), (939, 986, 985, 940), (938, 987, 986, 939), (937, 988, 987, 938), (936, 989, 988, 937), (935, 990, 989, 936), (934, 991, 990, 935), (933, 992, 991, 934), (932, 993, 992, 933), (124, 993, 932)])
me_sepal.polygons.foreach_set('use_smooth', [True] * 1024)
me_sepal.materials.append(mat_material_002)
me_sepal.use_remesh_preserve_volume = False
me_sepal.use_remesh_preserve_attributes = False
me_sepal.use_mirror_vertex_groups = False
me_sepal.update()
me_stick = bpy.data.meshes.new('stick')
me_stick.from_pydata([(0.7202, 0.8534, -1.072), (0.8446, 0.7019, -1.072), (0.937, 0.529, -1.072), (0.9939, 0.3414, -1.072), (1.013, 0.1463, -1.072), (0.9939, -0.04876, -1.072), (0.937, -0.2363, -1.072), (0.8446, -0.4092, -1.072), (0.7202, -0.5608, -1.072), (0.5687, -0.6851, -1.072), (0.3958, -0.7775, -1.072), (0.2082, -0.8345, -1.072), (0.01314, -0.8537, -1.072), (-0.182, -0.8345, -1.072), (-0.3695, -0.7775, -1.072), (-0.5424, -0.6851, -1.072), (-0.694, -0.5608, -1.072), (-0.8183, -0.4092, -1.072), (-0.9107, -0.2363, -1.072), (-0.9676, -0.04876, -1.072), (-0.9869, 0.1463, -1.072), (-0.9676, 0.3414, -1.072), (-0.9107, 0.529, -1.072), (-0.8183, 0.7019, -1.072), (-0.694, 0.8534, -1.072), (-0.5424, 0.9778, -1.072), (-0.3695, 1.07, -1.072), (-0.1819, 1.127, -1.072), (0.01314, 1.146, -1.072), (0.2082, 1.127, -1.072), (0.3958, 1.07, -1.072), (0.5687, 0.9778, -1.072), (0.7202, 0.7016, 0.9511), (0.8446, 0.55, 0.9511), (0.937, 0.3772, 0.9511), (0.9939, 0.1896, 0.9511), (1.013, -0.005532, 0.9511), (0.9939, -0.2006, 0.9511), (0.937, -0.3882, 0.9511), (0.8446, -0.5611, 0.9511), (0.7202, -0.7126, 0.9511), (0.5687, -0.837, 0.9511), (0.3958, -0.9294, 0.9511), (0.2082, -0.9863, 0.9511), (0.01314, -1.006, 0.9511), (-0.1819, -0.9863, 0.9511), (-0.3695, -0.9294, 0.9511), (-0.5424, -0.837, 0.9511), (-0.694, -0.7126, 0.9511), (-0.8183, -0.5611, 0.9511), (-0.9107, -0.3882, 0.9511), (-0.9676, -0.2006, 0.9511), (-0.9869, -0.005534, 0.9511), (-0.9676, 0.1896, 0.9511), (-0.9107, 0.3771, 0.9511), (-0.8183, 0.55, 0.9511), (-0.694, 0.7016, 0.9511), (-0.5424, 0.8259, 0.9511), (-0.3695, 0.9183, 0.9511), (-0.182, 0.9753, 0.9511), (0.01313, 0.9945, 0.9511), (0.2082, 0.9753, 0.9511), (0.3958, 0.9184, 0.9511), (0.5687, 0.8259, 0.9511), (0.01314, 0.1463, -1.072), (0.5687, -0.1438, 4.743), (0.3958, -0.0514, 4.743), (-0.5777, 2.336, 3.241), (0.01313, 0.02472, 4.743), (-0.182, 0.005499, 4.743), (-0.3695, -0.05141, 4.743), (-0.5424, -0.1438, 4.743), (-0.694, -0.2681, 4.743), (-0.8183, -0.4195, 4.743), (-0.9107, -0.5923, 4.743), (-0.9676, -0.7799, 4.743), (-0.9869, -0.975, 4.743), (-0.9676, -1.17, 4.743), (-0.9107, -1.358, 4.743), (-0.8183, -1.531, 4.743), (-0.694, -1.682, 4.743), (-0.5424, -1.807, 4.743), (-0.3695, -1.899, 4.743), (-0.1819, -1.956, 4.743), (0.01314, -1.975, 4.743), (0.2082, -1.956, 4.743), (0.3958, -1.899, 4.743), (0.5687, -1.807, 4.743), (0.7202, -1.682, 4.743), (0.8446, -1.531, 4.743), (0.937, -1.358, 4.743), (0.9939, -1.17, 4.743), (1.013, -0.975, 4.743), (0.9939, -0.7799, 4.743), (0.937, -0.5923, 4.743), (0.8446, -0.4195, 4.743), (0.7202, -0.2681, 4.743), (0.7202, -1.667, 8.058), (0.8446, -1.818, 8.058), (0.937, -1.991, 8.058), (0.9939, -2.178, 8.058), (1.013, -2.374, 8.058), (0.9939, -2.57, 8.058), (0.937, -2.758, 8.058), (0.8446, -2.932, 8.058), (0.7202, -3.084, 8.058), (0.5687, -3.209, 8.059), (0.3958, -3.302, 8.059), (0.2082, -3.36, 8.059), (0.01314, -3.379, 8.059), (-0.1819, -3.36, 8.059), (-0.3695, -3.302, 8.059), (-0.5424, -3.209, 8.059), (-0.694, -3.084, 8.058), (-0.8183, -2.932, 8.058), (-0.9107, -2.758, 8.058), (-0.9676, -2.57, 8.058), (-0.9869, -2.374, 8.058), (-0.9676, -2.178, 8.058), (-0.9107, -1.991, 8.058), (-0.8183, -1.818, 8.058), (-0.694, -1.667, 8.058), (-0.5424, -1.544, 8.058), (-0.3695, -1.453, 8.058), (-0.182, -1.396, 8.058), (0.01313, -1.376, 8.058), (0.2082, -1.396, 8.058), (0.3958, -1.453, 8.058), (0.5687, -1.544, 8.058), (0.5687, -2.781, 11.28), (0.3958, -2.689, 11.28), (0.2082, -2.631, 11.28), (0.01313, -2.611, 11.28), (-0.182, -2.631, 11.28), (-0.3695, -2.689, 11.28), (-0.5424, -2.781, 11.28), (-0.694, -2.904, 11.28), (-0.8183, -3.056, 11.28), (-0.9107, -3.229, 11.28), (-0.9676, -3.417, 11.28), (-0.9869, -3.613, 11.28), (-0.9676, -3.809, 11.28), (-0.9107, -3.998, 11.28), (-0.8183, -4.172, 11.28), (-0.694, -4.324, 11.28), (-0.5424, -4.45, 11.28), (-0.3695, -4.543, 11.28), (-0.1819, -4.6, 11.28), (0.01314, -4.62, 11.28), (0.2082, -4.6, 11.28), (0.3958, -4.543, 11.28), (0.5687, -4.45, 11.28), (0.7202, -4.324, 11.28), (0.8446, -4.172, 11.28), (0.937, -3.998, 11.28), (0.9939, -3.809, 11.28), (1.013, -3.613, 11.28), (0.9939, -3.417, 11.28), (0.937, -3.229, 11.28), (0.8446, -3.056, 11.28), (0.7202, -2.904, 11.28), (0.7202, -3.361, 14.82), (0.8446, -3.513, 14.82), (0.937, -3.685, 14.82), (0.9939, -3.873, 14.82), (1.013, -4.068, 14.82), (0.9939, -4.263, 14.82), (1.815, -7.055, 13.38), (0.8446, -4.624, 14.82), (0.7202, -4.775, 14.82), (0.5687, -4.9, 14.82), (0.3958, -4.992, 14.82), (0.2082, -5.049, 14.82), (0.01314, -5.068, 14.82), (-0.1819, -5.049, 14.82), (-0.3695, -4.992, 14.82), (-0.5424, -4.9, 14.82), (-0.694, -4.775, 14.82), (-0.8183, -4.624, 14.82), (-3.453, -5.308, 11.1), (-0.9676, -4.263, 14.82), (-0.9869, -4.068, 14.82), (-0.9676, -3.873, 14.82), (-0.9107, -3.686, 14.82), (-0.8183, -3.513, 14.82), (-0.694, -3.361, 14.82), (-0.5424, -3.237, 14.82), (-0.3695, -3.144, 14.82), (-0.182, -3.087, 14.82), (0.01313, -3.068, 14.82), (0.2082, -3.087, 14.82), (0.3958, -3.144, 14.82), (0.5687, -3.237, 14.82), (0.5687, -3.0, 19.03), (0.3958, -2.908, 19.03), (0.2082, -2.851, 19.03), (0.01313, -2.832, 19.03), (-0.182, -2.851, 19.03), (-0.3695, -2.908, 19.03), (-0.5424, -3.0, 19.03), (-0.694, -3.125, 19.03), (-0.8183, -3.276, 19.03), (-0.9107, -3.449, 19.03), (-0.9676, -3.637, 19.03), (-0.9869, -3.832, 19.03), (-0.9676, -4.027, 19.03), (-0.9107, -4.215, 19.03), (-0.8183, -4.387, 19.03), (-0.694, -4.539, 19.03), (-0.5424, -4.663, 19.03), (-0.3695, -4.756, 19.03), (-0.1819, -4.813, 19.03), (0.01314, -4.832, 19.03), (0.2082, -4.813, 19.03), (0.3958, -4.756, 19.03), (0.5687, -4.663, 19.03), (0.7202, -4.539, 19.03), (0.8446, -4.387, 19.03), (0.937, -4.215, 19.03), (0.9939, -4.027, 19.03), (1.013, -3.832, 19.03), (0.9939, -3.637, 19.03), (0.937, -3.449, 19.03), (0.8446, -3.276, 19.03), (0.7202, -3.125, 19.03), (0.7202, -2.622, 23.65), (0.8446, -2.773, 23.65), (0.937, -2.946, 23.65), (0.9939, -3.134, 23.65), (1.013, -3.329, 23.65), (0.9939, -3.524, 23.65), (0.937, -3.712, 23.65), (0.8446, -3.885, 23.65), (0.7202, -4.036, 23.65), (0.5687, -4.16, 23.65), (0.3958, -4.253, 23.65), (0.2082, -4.31, 23.65), (0.01314, -4.329, 23.65), (-0.1819, -4.31, 23.65), (-0.3695, -4.253, 23.65), (-0.5424, -4.16, 23.65), (-0.694, -4.036, 23.65), (-0.8183, -3.885, 23.65), (-0.9107, -3.712, 23.65), (-0.9676, -3.524, 23.65), (-0.9869, -3.329, 23.65), (-0.9676, -3.134, 23.65), (-0.9107, -2.946, 23.65), (-0.8183, -2.773, 23.65), (-0.694, -2.622, 23.65), (-0.5424, -2.498, 23.65), (-0.3695, -2.405, 23.65), (-0.182, -2.348, 23.65), (0.01313, -2.329, 23.65), (0.2082, -2.348, 23.65), (0.3958, -2.405, 23.65), (0.5687, -2.498, 23.65), (0.5687, -1.928, 28.2), (0.3958, -1.835, 28.2), (0.2082, -1.778, 28.2), (-0.8551, 0.8148, 26.32), (-0.182, -1.778, 28.2), (-0.3695, -1.835, 28.2), (-0.5424, -1.928, 28.2), (-0.694, -2.052, 28.2), (-0.8183, -2.204, 28.2), (-0.9107, -2.376, 28.2), (-0.9676, -2.564, 28.2), (-0.9869, -2.759, 28.2), (-0.9676, -2.954, 28.2), (-0.9107, -3.142, 28.2), (-0.8183, -3.315, 28.2), (-0.694, -3.466, 28.2), (-0.5424, -3.591, 28.2), (-0.3695, -3.683, 28.2), (-0.1819, -3.74, 28.2), (0.01314, -3.759, 28.2), (0.2082, -3.74, 28.2), (0.3958, -3.683, 28.2), (0.5687, -3.591, 28.2), (0.7202, -3.466, 28.2), (0.8446, -3.315, 28.2), (0.937, -3.142, 28.2), (0.9939, -2.954, 28.2), (1.013, -2.759, 28.2), (0.9939, -2.564, 28.2), (0.937, -2.376, 28.2), (0.8446, -2.204, 28.2), (0.7202, -2.052, 28.2), (0.889, -1.537, 32.25), (1.013, -1.689, 32.25), (1.106, -1.861, 32.25), (1.163, -2.049, 32.25), (1.182, -2.244, 32.25), (1.163, -2.439, 32.25), (1.106, -2.627, 32.25), (1.013, -2.8, 32.25), (0.8887, -2.951, 32.25), (0.737, -3.076, 32.25), (0.564, -3.168, 32.25), (0.3764, -3.225, 32.25), (0.1813, -3.244, 32.25), (-0.0138, -3.225, 32.25), (-0.2013, -3.168, 32.25), (-0.3741, -3.076, 32.25), (-0.5255, -2.951, 32.25), (-0.6497, -2.8, 32.25), (-0.742, -2.627, 32.25), (-0.7988, -2.439, 32.25), (-0.8179, -2.244, 32.25), (-0.7987, -2.049, 32.25), (-0.7418, -1.861, 32.25), (-0.6495, -1.689, 32.25), (-0.5252, -1.537, 32.25), (-0.3739, -1.413, 32.25), (-0.2012, -1.32, 32.25), (-0.01376, -1.263, 32.25), (0.1813, -1.244, 32.25), (0.3764, -1.263, 32.25), (0.5642, -1.32, 32.25), (0.7372, -1.413, 32.25), (0.7372, -1.413, 32.25), (0.5642, -1.32, 32.25), (0.3764, -1.263, 32.25), (0.1813, -1.244, 32.25), (-0.01376, -1.263, 32.25), (-0.2012, -1.32, 32.25), (-0.3739, -1.413, 32.25), (-0.5252, -1.537, 32.25), (-0.6495, -1.689, 32.25), (-0.7418, -1.861, 32.25), (-0.7987, -2.049, 32.25), (-0.8179, -2.244, 32.25), (-0.7988, -2.439, 32.25), (-0.742, -2.627, 32.25), (-0.6497, -2.8, 32.25), (-0.5255, -2.951, 32.25), (-0.3741, -3.076, 32.25), (-0.2013, -3.168, 32.25), (-0.0138, -3.225, 32.25), (0.1813, -3.244, 32.25), (0.3764, -3.225, 32.25), (0.564, -3.168, 32.25), (0.737, -3.076, 32.25), (0.8887, -2.951, 32.25), (1.013, -2.8, 32.25), (1.106, -2.627, 32.25), (1.163, -2.439, 32.25), (1.182, -2.244, 32.25), (1.163, -2.049, 32.25), (1.106, -1.861, 32.25), (1.013, -1.689, 32.25), (0.889, -1.537, 32.25), (1.481, -1.117, 36.11), (5.484, 0.03934, 32.56), (1.698, -1.442, 36.11), (1.755, -1.63, 36.11), (1.774, -1.825, 36.11), (1.755, -2.02, 36.11), (1.698, -2.207, 36.11), (1.605, -2.38, 36.11), (1.481, -2.532, 36.11), (1.329, -2.656, 36.11), (1.157, -2.748, 36.11), (0.969, -2.805, 36.11), (0.7739, -2.825, 36.11), (0.5788, -2.805, 36.11), (0.3912, -2.748, 36.11), (0.2183, -2.656, 36.11), (0.06679, -2.532, 36.11), (-0.05757, -2.38, 36.11), (-0.15, -2.207, 36.11), (-0.2069, -2.02, 36.11), (-0.2261, -1.825, 36.11), (-0.2069, -1.63, 36.11), (-0.15, -1.442, 36.11), (-0.05757, -1.269, 36.11), (0.06679, -1.117, 36.11), (0.2183, -0.9931, 36.11), (0.3912, -0.9007, 36.11), (0.5788, -0.8438, 36.11), (0.7739, -0.8246, 36.11), (0.969, -0.8438, 36.11), (1.157, -0.9007, 36.11), (1.329, -0.9931, 36.11), (1.975, -0.7957, 39.97), (1.802, -0.7033, 39.97), (1.615, -0.6464, 39.97), (1.42, -0.6272, 39.97), (1.225, -0.6464, 39.97), (1.037, -0.7033, 39.97), (0.8642, -0.7957, 39.97), (0.7128, -0.9201, 39.97), (0.5887, -1.072, 39.97), (0.4964, -1.245, 39.97), (0.4396, -1.432, 39.97), (0.4204, -1.627, 39.97), (0.4397, -1.822, 39.97), (0.4965, -2.01, 39.97), (0.5888, -2.183, 39.97), (0.713, -2.334, 39.97), (0.8644, -2.459, 39.97), (1.037, -2.551, 39.97), (1.225, -2.608, 39.97), (1.42, -2.627, 39.97), (1.615, -2.608, 39.97), (1.802, -2.551, 39.97), (1.976, -2.459, 39.97), (2.127, -2.334, 39.97), (2.252, -2.183, 39.97), (2.344, -2.01, 39.97), (2.401, -1.822, 39.97), (2.42, -1.627, 39.97), (2.401, -1.432, 39.97), (2.344, -1.245, 39.97), (2.252, -1.072, 39.97), (2.127, -0.9201, 39.97), (2.431, -1.117, 43.83), (2.556, -1.268, 43.83), (2.648, -1.441, 43.83), (4.025, -5.543, 40.97), (2.724, -1.824, 43.83), (2.705, -2.019, 43.83), (2.648, -2.207, 43.83), (2.556, -2.379, 43.83), (2.431, -2.531, 43.83), (2.28, -2.655, 43.83), (2.107, -2.748, 43.83), (1.919, -2.805, 43.83), (1.724, -2.824, 43.83), (1.529, -2.805, 43.83), (1.342, -2.748, 43.83), (1.169, -2.655, 43.83), (1.017, -2.531, 43.83), (0.8928, -2.379, 43.83), (0.8004, -2.207, 43.83), (0.7435, -2.019, 43.83), (0.7243, -1.824, 43.83), (0.7435, -1.629, 43.83), (0.8004, -1.441, 43.83), (0.8928, -1.268, 43.83), (1.017, -1.117, 43.83), (1.169, -0.9925, 43.83), (1.342, -0.9, 43.83), (1.529, -0.8431, 43.83), (1.724, -0.8239, 43.83), (1.919, -0.8431, 43.83), (2.107, -0.9, 43.83), (2.28, -0.9924, 43.83), (1.974, -1.412, 47.69), (1.801, -1.319, 47.69), (1.613, -1.262, 47.69), (1.417, -1.243, 47.69), (1.222, -1.262, 47.69), (1.035, -1.319, 47.69), (0.8631, -1.412, 47.69), (0.7123, -1.536, 47.69), (0.5885, -1.688, 47.69), (0.4964, -1.861, 47.69), (0.4396, -2.048, 47.69), (0.4203, -2.243, 47.69), (0.4392, -2.438, 47.69), (0.4955, -2.626, 47.69), (0.5874, -2.799, 47.69), (0.7113, -2.95, 47.69), (0.8624, -3.075, 47.69), (1.035, -3.167, 47.69), (1.222, -3.224, 47.69), (1.417, -3.243, 47.69), (1.612, -3.224, 47.69), (1.8, -3.167, 47.69), (1.974, -3.075, 47.69), (2.126, -2.95, 47.69), (2.25, -2.799, 47.69), (2.343, -2.626, 47.69), (2.401, -2.438, 47.69), (2.42, -2.243, 47.69), (2.401, -2.048, 47.69), (2.344, -1.861, 47.69), (2.251, -1.688, 47.69), (2.127, -1.536, 47.69), (1.48, -1.92, 51.55), (1.605, -2.072, 51.55), (1.698, -2.245, 51.55), (1.754, -2.432, 51.55), (1.773, -2.627, 51.55), (1.753, -2.822, 51.55), (1.695, -3.01, 51.55), (1.601, -3.183, 51.55), (1.476, -3.334, 51.55), (1.323, -3.459, 51.55), (1.15, -3.551, 51.55), (0.9616, -3.608, 51.55), (0.7665, -3.627, 51.55), (0.5714, -3.608, 51.55), (0.3844, -3.551, 51.55), (0.2122, -3.459, 51.55), (0.06165, -3.334, 51.55), (-0.06163, -3.183, 51.55), (-0.153, -3.01, 51.55), (-0.2087, -2.822, 51.55), (-0.2271, -2.627, 51.55), (-0.2072, -2.432, 51.55), (-0.15, -2.245, 51.55), (-0.05786, -2.072, 51.55), (0.06581, -1.92, 51.55), (0.216, -1.796, 51.55), (0.3871, -1.703, 51.55), (0.5726, -1.646, 51.55), (0.7665, -1.627, 51.55), (0.9628, -1.646, 51.55), (1.152, -1.703, 51.55), (1.327, -1.796, 51.55), (0.7373, -2.3, 55.42), (0.5638, -2.208, 55.42), (0.3754, -2.151, 55.42), (0.1798, -2.131, 55.42), (-0.01482, -2.151, 55.42), (-0.2016, -2.208, 55.42), (-0.3738, -2.3, 55.42), (-0.525, -2.424, 55.42), (-0.6494, -2.576, 55.42), (-0.7422, -2.749, 55.42), (-5.519, -4.528, 49.61), (-0.8199, -3.131, 55.42), (-0.8017, -3.327, 55.42), (-0.7459, -3.514, 55.42), (-0.6545, -3.687, 55.42), (-0.5311, -3.839, 55.42), (-0.3804, -3.963, 55.42), (-0.2082, -4.055, 55.42), (-0.02103, -4.112, 55.42), (0.174, -4.131, 55.42), (0.3692, -4.112, 55.42), (0.5572, -4.055, 55.42), (0.7307, -3.963, 55.42), (0.8831, -3.839, 55.42), (1.008, -3.687, 55.42), (1.102, -3.514, 55.42), (1.16, -3.327, 55.42), (1.18, -3.131, 55.42), (1.162, -2.936, 55.42), (1.106, -2.749, 55.42), (1.014, -2.576, 55.42), (0.8892, -2.424, 55.42), (0.8892, -2.424, 55.42), (1.014, -2.576, 55.42), (1.106, -2.749, 55.42), (1.162, -2.936, 55.42), (1.18, -3.131, 55.42), (1.16, -3.327, 55.42), (1.102, -3.514, 55.42), (1.008, -3.687, 55.42), (0.8831, -3.839, 55.42), (0.7307, -3.963, 55.42), (0.5572, -4.055, 55.42), (0.3692, -4.112, 55.42), (0.174, -4.131, 55.42), (-0.02103, -4.112, 55.42), (-0.2082, -4.055, 55.42), (-0.3804, -3.963, 55.42), (-0.5311, -3.839, 55.42), (-0.6545, -3.687, 55.42), (-0.7459, -3.514, 55.42), (-0.8017, -3.327, 55.42), (-0.8199, -3.131, 55.42), (-0.7998, -2.936, 55.42), (-0.7422, -2.749, 55.42), (-0.6494, -2.576, 55.42), (-0.525, -2.424, 55.42), (-0.3738, -2.3, 55.42), (-0.2016, -2.208, 55.42), (-0.01482, -2.151, 55.42), (0.1798, -2.131, 55.42), (0.3754, -2.151, 55.42), (0.5638, -2.208, 55.42), (0.7373, -2.3, 55.42), (0.5687, -3.681, 59.28), (0.3958, -3.589, 59.28), (0.2082, -3.532, 59.28), (0.01313, -3.512, 59.28), (-0.182, -3.532, 59.28), (-0.3695, -3.589, 59.28), (-0.5424, -3.681, 59.28), (-0.694, -3.805, 59.28), (-0.8183, -3.957, 59.28), (-0.9107, -4.13, 59.28), (-0.9676, -4.317, 59.28), (-0.9869, -4.512, 59.28), (-0.9676, -4.707, 59.28), (-0.9107, -4.895, 59.28), (-0.8183, -5.068, 59.28), (-0.694, -5.219, 59.28), (-0.5424, -5.344, 59.28), (-0.3695, -5.436, 59.28), (-0.1819, -5.493, 59.28), (0.01314, -5.512, 59.28), (0.2082, -5.493, 59.28), (0.3958, -5.436, 59.28), (0.5687, -5.344, 59.28), (0.7202, -5.219, 59.28), (0.8446, -5.068, 59.28), (0.937, -4.895, 59.28), (0.9939, -4.707, 59.28), (1.013, -4.512, 59.28), (0.9939, -4.317, 59.28), (0.937, -4.13, 59.28), (0.8446, -3.957, 59.28), (0.7202, -3.805, 59.28), (0.7202, -5.314, 63.14), (0.8446, -5.465, 63.14), (0.937, -5.638, 63.14), (0.9939, -5.826, 63.14), (1.013, -6.021, 63.14), (0.9939, -6.216, 63.14), (0.937, -6.404, 63.14), (0.8446, -6.577, 63.14), (0.7202, -6.728, 63.14), (0.5687, -6.852, 63.14), (0.3958, -6.945, 63.14), (0.2082, -7.002, 63.14), (0.01314, -7.021, 63.14), (-0.1819, -7.002, 63.14), (-0.3695, -6.945, 63.14), (-0.5424, -6.852, 63.14), (-0.694, -6.728, 63.14), (-0.8183, -6.577, 63.14), (-0.9107, -6.404, 63.14), (-0.9676, -6.216, 63.14), (-0.9869, -6.021, 63.14), (-0.9676, -5.826, 63.14), (-0.9107, -5.638, 63.14), (-0.8183, -5.465, 63.14), (-0.694, -5.314, 63.14), (-0.5424, -5.19, 63.14), (-0.3695, -5.097, 63.14), (-0.182, -5.04, 63.14), (0.01313, -5.021, 63.14), (0.2082, -5.04, 63.14), (0.3958, -5.097, 63.14), (0.5687, -5.19, 63.14), (0.5687, -5.899, 67.0), (0.3958, -5.806, 67.0), (0.2082, -5.749, 67.0), (0.01313, -5.73, 67.0), (-0.182, -5.749, 67.0), (-0.3695, -5.806, 67.0), (-0.5424, -5.899, 67.0), (-0.694, -6.023, 67.0), (-0.8183, -6.174, 67.0), (-0.9107, -6.347, 67.0), (-0.9676, -6.535, 67.0), (-0.9869, -6.73, 67.0), (-0.9676, -6.925, 67.0), (-0.9107, -7.113, 67.0), (-0.8183, -7.286, 67.0), (-0.694, -7.437, 67.0), (-0.5424, -7.561, 67.0), (-0.3695, -7.654, 67.0), (-0.1819, -7.711, 67.0), (0.01314, -7.73, 67.0), (0.2082, -7.711, 67.0), (0.3958, -7.654, 67.0), (0.5687, -7.561, 67.0), (0.7202, -7.437, 67.0), (0.8446, -7.286, 67.0), (0.937, -7.113, 67.0), (0.9939, -6.925, 67.0), (1.013, -6.73, 67.0), (0.9939, -6.535, 67.0), (0.937, -6.347, 67.0), (0.8446, -6.174, 67.0), (0.7202, -6.023, 67.0), (0.2822, -6.014, 71.06), (0.4065, -6.165, 71.06), (0.4989, -6.338, 71.06), (0.5558, -6.526, 71.06), (0.575, -6.721, 71.06), (0.5558, -6.916, 71.06), (0.4989, -7.103, 71.06), (0.4065, -7.276, 71.06), (0.2822, -7.428, 71.06), (0.1306, -7.552, 71.06), (-0.04227, -7.644, 71.06), (-0.2299, -7.701, 71.06), (-0.425, -7.721, 71.06), (-0.62, -7.701, 71.06), (-0.8076, -7.644, 71.06), (-0.9805, -7.552, 71.06), (-1.132, -7.428, 71.06), (-1.256, -7.276, 71.06), (-1.349, -7.103, 71.06), (-1.406, -6.916, 71.06), (-1.425, -6.721, 71.06), (-1.406, -6.526, 71.06), (-1.349, -6.338, 71.06), (-2.855, -1.425, 68.28), (-1.132, -6.014, 71.06), (-0.9805, -5.889, 71.06), (-0.8076, -5.797, 71.06), (-0.6201, -5.74, 71.06), (-0.425, -5.721, 71.06), (-0.2299, -5.74, 71.06), (-0.04228, -5.797, 71.06), (0.1306, -5.889, 71.06), (5.475, -3.536, 71.97), (-1.576, -5.764, 75.6), (-1.764, -5.707, 75.6), (-1.959, -5.688, 75.6), (-2.154, -5.707, 75.6), (-2.342, -5.764, 75.6), (-2.515, -5.856, 75.6), (-2.666, -5.981, 75.6), (-2.79, -6.132, 75.6), (-2.883, -6.305, 75.6), (-2.94, -6.493, 75.6), (-2.959, -6.688, 75.6), (-2.94, -6.883, 75.6), (-2.883, -7.07, 75.6), (-2.79, -7.243, 75.6), (-2.666, -7.395, 75.6), (-2.515, -7.519, 75.6), (-2.342, -7.612, 75.6), (-2.154, -7.669, 75.6), (-1.959, -7.688, 75.6), (-1.764, -7.669, 75.6), (-1.576, -7.612, 75.6), (-1.403, -7.519, 75.6), (-1.252, -7.395, 75.6), (-1.128, -7.243, 75.6), (-1.035, -7.07, 75.6), (-0.9782, -6.883, 75.6), (-0.959, -6.688, 75.6), (-0.9782, -6.493, 75.6), (-1.035, -6.305, 75.6), (-1.128, -6.132, 75.6), (-1.252, -5.981, 75.6), (-2.928, -5.945, 80.2), (-2.804, -6.096, 80.2), (-2.711, -6.269, 80.2), (-2.654, -6.457, 80.2), (-2.635, -6.652, 80.2), (-2.654, -6.847, 80.2), (-2.711, -7.035, 80.2), (-2.804, -7.208, 80.2), (-2.928, -7.359, 80.2), (-3.079, -7.483, 80.2), (-3.252, -7.576, 80.2), (-3.44, -7.633, 80.2), (-3.635, -7.652, 80.2), (-3.83, -7.633, 80.2), (-4.018, -7.576, 80.2), (-4.191, -7.483, 80.2), (-4.342, -7.359, 80.2), (-4.466, -7.208, 80.2), (-4.559, -7.035, 80.2), (-4.616, -6.847, 80.2), (-4.635, -6.652, 80.2), (-4.616, -6.457, 80.2), (-4.559, -6.269, 80.2), (-4.466, -6.096, 80.2), (-4.342, -5.945, 80.2), (-4.191, -5.82, 80.2), (-4.018, -5.728, 80.2), (-3.83, -5.671, 80.2), (-3.635, -5.652, 80.2), (-3.44, -5.671, 80.2), (-3.252, -5.728, 80.2), (-3.079, -5.82, 80.2), (-4.423, -6.635, 84.41), (-3.867, -5.804, 84.41), (-4.04, -5.711, 84.41), (-4.228, -5.654, 84.41), (-4.423, -5.635, 84.41), (-4.618, -5.654, 84.41), (-4.805, -5.711, 84.41), (-4.978, -5.804, 84.41), (-5.13, -5.928, 84.41), (-5.254, -6.08, 84.41), (-5.347, -6.252, 84.41), (-5.403, -6.44, 84.41), (-5.423, -6.635, 84.41), (-5.403, -6.83, 84.41), (-5.347, -7.018, 84.41), (-5.254, -7.191, 84.41), (-5.13, -7.342, 84.41), (-4.978, -7.467, 84.41), (-4.805, -7.559, 84.41), (-4.618, -7.616, 84.41), (-4.423, -7.635, 84.41), (-4.228, -7.616, 84.41), (-4.04, -7.559, 84.41), (-3.867, -7.467, 84.41), (-3.716, -7.342, 84.41), (-3.591, -7.191, 84.41), (-3.499, -7.018, 84.41), (-3.442, -6.83, 84.41), (-3.423, -6.635, 84.41), (-3.442, -6.44, 84.41), (-3.499, -6.252, 84.41), (-3.591, -6.08, 84.41), (-3.716, -5.928, 84.41)], [], [(64, 0, 1), (64, 1, 2), (64, 2, 3), (64, 3, 4), (64, 4, 5), (64, 5, 6), (64, 6, 7), (64, 7, 8), (64, 8, 9), (64, 9, 10), (64, 10, 11), (64, 11, 12), (64, 12, 13), (64, 13, 14), (64, 14, 15), (64, 15, 16), (64, 16, 17), (64, 17, 18), (64, 18, 19), (64, 19, 20), (64, 20, 21), (64, 21, 22), (64, 22, 23), (64, 23, 24), (64, 24, 25), (64, 25, 26), (64, 26, 27), (64, 27, 28), (64, 28, 29), (64, 29, 30), (64, 30, 31), (31, 0, 64), (0, 32, 33, 1), (1, 33, 34, 2), (2, 34, 35, 3), (3, 35, 36, 4), (4, 36, 37, 5), (5, 37, 38, 6), (6, 38, 39, 7), (7, 39, 40, 8), (8, 40, 41, 9), (9, 41, 42, 10), (10, 42, 43, 11), (11, 43, 44, 12), (12, 44, 45, 13), (13, 45, 46, 14), (14, 46, 47, 15), (15, 47, 48, 16), (16, 48, 49, 17), (17, 49, 50, 18), (18, 50, 51, 19), (19, 51, 52, 20), (20, 52, 53, 21), (21, 53, 54, 22), (22, 54, 55, 23), (23, 55, 56, 24), (24, 56, 57, 25), (25, 57, 58, 26), (26, 58, 59, 27), (27, 59, 60, 28), (28, 60, 61, 29), (29, 61, 62, 30), (30, 62, 63, 31), (32, 0, 31, 63), (32, 63, 65, 96), (63, 62, 66, 65), (62, 61, 67, 66), (61, 60, 68, 67), (60, 59, 69, 68), (59, 58, 70, 69), (58, 57, 71, 70), (57, 56, 72, 71), (56, 55, 73, 72), (55, 54, 74, 73), (54, 53, 75, 74), (53, 52, 76, 75), (52, 51, 77, 76), (51, 50, 78, 77), (50, 49, 79, 78), (49, 48, 80, 79), (48, 47, 81, 80), (47, 46, 82, 81), (46, 45, 83, 82), (45, 44, 84, 83), (44, 43, 85, 84), (43, 42, 86, 85), (42, 41, 87, 86), (41, 40, 88, 87), (40, 39, 89, 88), (39, 38, 90, 89), (38, 37, 91, 90), (37, 36, 92, 91), (36, 35, 93, 92), (35, 34, 94, 93), (34, 33, 95, 94), (33, 32, 96, 95), (95, 96, 97, 98), (94, 95, 98, 99), (93, 94, 99, 100), (92, 93, 100, 101), (91, 92, 101, 102), (90, 91, 102, 103), (89, 90, 103, 104), (88, 89, 104, 105), (87, 88, 105, 106), (86, 87, 106, 107), (85, 86, 107, 108), (84, 85, 108, 109), (83, 84, 109, 110), (82, 83, 110, 111), (81, 82, 111, 112), (80, 81, 112, 113), (79, 80, 113, 114), (78, 79, 114, 115), (77, 78, 115, 116), (76, 77, 116, 117), (75, 76, 117, 118), (74, 75, 118, 119), (73, 74, 119, 120), (72, 73, 120, 121), (71, 72, 121, 122), (70, 71, 122, 123), (69, 70, 123, 124), (68, 69, 124, 125), (67, 68, 125, 126), (66, 67, 126, 127), (65, 66, 127, 128), (96, 65, 128, 97), (97, 128, 129, 160), (128, 127, 130, 129), (127, 126, 131, 130), (126, 125, 132, 131), (125, 124, 133, 132), (124, 123, 134, 133), (123, 122, 135, 134), (122, 121, 136, 135), (121, 120, 137, 136), (120, 119, 138, 137), (119, 118, 139, 138), (118, 117, 140, 139), (117, 116, 141, 140), (116, 115, 142, 141), (115, 114, 143, 142), (114, 113, 144, 143), (113, 112, 145, 144), (112, 111, 146, 145), (111, 110, 147, 146), (110, 109, 148, 147), (109, 108, 149, 148), (108, 107, 150, 149), (107, 106, 151, 150), (106, 105, 152, 151), (105, 104, 153, 152), (104, 103, 154, 153), (103, 102, 155, 154), (102, 101, 156, 155), (101, 100, 157, 156), (100, 99, 158, 157), (99, 98, 159, 158), (98, 97, 160, 159), (159, 160, 161, 162), (158, 159, 162, 163), (157, 158, 163, 164), (156, 157, 164, 165), (155, 156, 165, 166), (154, 155, 166, 167), (153, 154, 167, 168), (152, 153, 168, 169), (151, 152, 169, 170), (150, 151, 170, 171), (149, 150, 171, 172), (148, 149, 172, 173), (147, 148, 173, 174), (146, 147, 174, 175), (145, 146, 175, 176), (144, 145, 176, 177), (143, 144, 177, 178), (142, 143, 178, 179), (141, 142, 179, 180), (140, 141, 180, 181), (139, 140, 181, 182), (138, 139, 182, 183), (137, 138, 183, 184), (136, 137, 184, 185), (135, 136, 185, 186), (134, 135, 186, 187), (133, 134, 187, 188), (132, 133, 188, 189), (131, 132, 189, 190), (130, 131, 190, 191), (129, 130, 191, 192), (160, 129, 192, 161), (161, 192, 193, 224), (192, 191, 194, 193), (191, 190, 195, 194), (190, 189, 196, 195), (189, 188, 197, 196), (188, 187, 198, 197), (187, 186, 199, 198), (186, 185, 200, 199), (185, 184, 201, 200), (184, 183, 202, 201), (183, 182, 203, 202), (182, 181, 204, 203), (181, 180, 205, 204), (180, 179, 206, 205), (179, 178, 207, 206), (178, 177, 208, 207), (177, 176, 209, 208), (176, 175, 210, 209), (175, 174, 211, 210), (174, 173, 212, 211), (173, 172, 213, 212), (172, 171, 214, 213), (171, 170, 215, 214), (170, 169, 216, 215), (169, 168, 217, 216), (168, 167, 218, 217), (167, 166, 219, 218), (166, 165, 220, 219), (165, 164, 221, 220), (164, 163, 222, 221), (163, 162, 223, 222), (162, 161, 224, 223), (223, 224, 225, 226), (222, 223, 226, 227), (221, 222, 227, 228), (220, 221, 228, 229), (219, 220, 229, 230), (218, 219, 230, 231), (217, 218, 231, 232), (216, 217, 232, 233), (215, 216, 233, 234), (214, 215, 234, 235), (213, 214, 235, 236), (212, 213, 236, 237), (211, 212, 237, 238), (210, 211, 238, 239), (209, 210, 239, 240), (208, 209, 240, 241), (207, 208, 241, 242), (206, 207, 242, 243), (205, 206, 243, 244), (204, 205, 244, 245), (203, 204, 245, 246), (202, 203, 246, 247), (201, 202, 247, 248), (200, 201, 248, 249), (199, 200, 249, 250), (198, 199, 250, 251), (197, 198, 251, 252), (196, 197, 252, 253), (195, 196, 253, 254), (194, 195, 254, 255), (193, 194, 255, 256), (224, 193, 256, 225), (225, 256, 257, 288), (256, 255, 258, 257), (255, 254, 259, 258), (254, 253, 260, 259), (253, 252, 261, 260), (252, 251, 262, 261), (251, 250, 263, 262), (250, 249, 264, 263), (249, 248, 265, 264), (248, 247, 266, 265), (247, 246, 267, 266), (246, 245, 268, 267), (245, 244, 269, 268), (244, 243, 270, 269), (243, 242, 271, 270), (242, 241, 272, 271), (241, 240, 273, 272), (240, 239, 274, 273), (239, 238, 275, 274), (238, 237, 276, 275), (237, 236, 277, 276), (236, 235, 278, 277), (235, 234, 279, 278), (234, 233, 280, 279), (233, 232, 281, 280), (232, 231, 282, 281), (231, 230, 283, 282), (230, 229, 284, 283), (229, 228, 285, 284), (228, 227, 286, 285), (227, 226, 287, 286), (226, 225, 288, 287), (287, 288, 289, 290), (286, 287, 290, 291), (285, 286, 291, 292), (284, 285, 292, 293), (283, 284, 293, 294), (282, 283, 294, 295), (281, 282, 295, 296), (280, 281, 296, 297), (279, 280, 297, 298), (278, 279, 298, 299), (277, 278, 299, 300), (276, 277, 300, 301), (275, 276, 301, 302), (274, 275, 302, 303), (273, 274, 303, 304), (272, 273, 304, 305), (271, 272, 305, 306), (270, 271, 306, 307), (269, 270, 307, 308), (268, 269, 308, 309), (267, 268, 309, 310), (266, 267, 310, 311), (265, 266, 311, 312), (264, 265, 312, 313), (263, 264, 313, 314), (262, 263, 314, 315), (261, 262, 315, 316), (260, 261, 316, 317), (259, 260, 317, 318), (258, 259, 318, 319), (257, 258, 319, 320), (288, 257, 320, 289), (289, 320, 321, 352), (320, 319, 322, 321), (319, 318, 323, 322), (318, 317, 324, 323), (317, 316, 325, 324), (316, 315, 326, 325), (315, 314, 327, 326), (314, 313, 328, 327), (313, 312, 329, 328), (312, 311, 330, 329), (311, 310, 331, 330), (310, 309, 332, 331), (309, 308, 333, 332), (308, 307, 334, 333), (307, 306, 335, 334), (306, 305, 336, 335), (305, 304, 337, 336), (304, 303, 338, 337), (303, 302, 339, 338), (302, 301, 340, 339), (301, 300, 341, 340), (300, 299, 342, 341), (299, 298, 343, 342), (298, 297, 344, 343), (297, 296, 345, 344), (296, 295, 346, 345), (295, 294, 347, 346), (294, 293, 348, 347), (293, 292, 349, 348), (292, 291, 350, 349), (291, 290, 351, 350), (290, 289, 352, 351), (351, 352, 353, 354), (350, 351, 354, 355), (349, 350, 355, 356), (348, 349, 356, 357), (347, 348, 357, 358), (346, 347, 358, 359), (345, 346, 359, 360), (344, 345, 360, 361), (343, 344, 361, 362), (342, 343, 362, 363), (341, 342, 363, 364), (340, 341, 364, 365), (339, 340, 365, 366), (338, 339, 366, 367), (337, 338, 367, 368), (336, 337, 368, 369), (335, 336, 369, 370), (334, 335, 370, 371), (333, 334, 371, 372), (332, 333, 372, 373), (331, 332, 373, 374), (330, 331, 374, 375), (329, 330, 375, 376), (328, 329, 376, 377), (327, 328, 377, 378), (326, 327, 378, 379), (325, 326, 379, 380), (324, 325, 380, 381), (323, 324, 381, 382), (322, 323, 382, 383), (321, 322, 383, 384), (352, 321, 384, 353), (353, 384, 385, 416), (384, 383, 386, 385), (383, 382, 387, 386), (382, 381, 388, 387), (381, 380, 389, 388), (380, 379, 390, 389), (379, 378, 391, 390), (378, 377, 392, 391), (377, 376, 393, 392), (376, 375, 394, 393), (375, 374, 395, 394), (374, 373, 396, 395), (373, 372, 397, 396), (372, 371, 398, 397), (371, 370, 399, 398), (370, 369, 400, 399), (369, 368, 401, 400), (368, 367, 402, 401), (367, 366, 403, 402), (366, 365, 404, 403), (365, 364, 405, 404), (364, 363, 406, 405), (363, 362, 407, 406), (362, 361, 408, 407), (361, 360, 409, 408), (360, 359, 410, 409), (359, 358, 411, 410), (358, 357, 412, 411), (357, 356, 413, 412), (356, 355, 414, 413), (355, 354, 415, 414), (354, 353, 416, 415), (415, 416, 417, 418), (414, 415, 418, 419), (413, 414, 419, 420), (412, 413, 420, 421), (411, 412, 421, 422), (410, 411, 422, 423), (409, 410, 423, 424), (408, 409, 424, 425), (407, 408, 425, 426), (406, 407, 426, 427), (405, 406, 427, 428), (404, 405, 428, 429), (403, 404, 429, 430), (402, 403, 430, 431), (401, 402, 431, 432), (400, 401, 432, 433), (399, 400, 433, 434), (398, 399, 434, 435), (397, 398, 435, 436), (396, 397, 436, 437), (395, 396, 437, 438), (394, 395, 438, 439), (393, 394, 439, 440), (392, 393, 440, 441), (391, 392, 441, 442), (390, 391, 442, 443), (389, 390, 443, 444), (388, 389, 444, 445), (387, 388, 445, 446), (386, 387, 446, 447), (385, 386, 447, 448), (416, 385, 448, 417), (417, 448, 449, 480), (448, 447, 450, 449), (447, 446, 451, 450), (446, 445, 452, 451), (445, 444, 453, 452), (444, 443, 454, 453), (443, 442, 455, 454), (442, 441, 456, 455), (441, 440, 457, 456), (440, 439, 458, 457), (439, 438, 459, 458), (438, 437, 460, 459), (437, 436, 461, 460), (436, 435, 462, 461), (435, 434, 463, 462), (434, 433, 464, 463), (433, 432, 465, 464), (432, 431, 466, 465), (431, 430, 467, 466), (430, 429, 468, 467), (429, 428, 469, 468), (428, 427, 470, 469), (427, 426, 471, 470), (426, 425, 472, 471), (425, 424, 473, 472), (424, 423, 474, 473), (423, 422, 475, 474), (422, 421, 476, 475), (421, 420, 477, 476), (420, 419, 478, 477), (419, 418, 479, 478), (418, 417, 480, 479), (479, 480, 481, 482), (478, 479, 482, 483), (477, 478, 483, 484), (476, 477, 484, 485), (475, 476, 485, 486), (474, 475, 486, 487), (473, 474, 487, 488), (472, 473, 488, 489), (471, 472, 489, 490), (470, 471, 490, 491), (469, 470, 491, 492), (468, 469, 492, 493), (467, 468, 493, 494), (466, 467, 494, 495), (465, 466, 495, 496), (464, 465, 496, 497), (463, 464, 497, 498), (462, 463, 498, 499), (461, 462, 499, 500), (460, 461, 500, 501), (459, 460, 501, 502), (458, 459, 502, 503), (457, 458, 503, 504), (456, 457, 504, 505), (455, 456, 505, 506), (454, 455, 506, 507), (453, 454, 507, 508), (452, 453, 508, 509), (451, 452, 509, 510), (450, 451, 510, 511), (449, 450, 511, 512), (480, 449, 512, 481), (481, 512, 513, 544), (512, 511, 514, 513), (511, 510, 515, 514), (510, 509, 516, 515), (509, 508, 517, 516), (508, 507, 518, 517), (507, 506, 519, 518), (506, 505, 520, 519), (505, 504, 521, 520), (504, 503, 522, 521), (503, 502, 523, 522), (502, 501, 524, 523), (501, 500, 525, 524), (500, 499, 526, 525), (499, 498, 527, 526), (498, 497, 528, 527), (497, 496, 529, 528), (496, 495, 530, 529), (495, 494, 531, 530), (494, 493, 532, 531), (493, 492, 533, 532), (492, 491, 534, 533), (491, 490, 535, 534), (490, 489, 536, 535), (489, 488, 537, 536), (488, 487, 538, 537), (487, 486, 539, 538), (486, 485, 540, 539), (485, 484, 541, 540), (484, 483, 542, 541), (483, 482, 543, 542), (482, 481, 544, 543), (543, 544, 545, 546), (542, 543, 546, 547), (541, 542, 547, 548), (540, 541, 548, 549), (539, 540, 549, 550), (538, 539, 550, 551), (537, 538, 551, 552), (536, 537, 552, 553), (535, 536, 553, 554), (534, 535, 554, 555), (533, 534, 555, 556), (532, 533, 556, 557), (531, 532, 557, 558), (530, 531, 558, 559), (529, 530, 559, 560), (528, 529, 560, 561), (527, 528, 561, 562), (526, 527, 562, 563), (525, 526, 563, 564), (524, 525, 564, 565), (523, 524, 565, 566), (522, 523, 566, 567), (521, 522, 567, 568), (520, 521, 568, 569), (519, 520, 569, 570), (518, 519, 570, 571), (517, 518, 571, 572), (516, 517, 572, 573), (515, 516, 573, 574), (514, 515, 574, 575), (513, 514, 575, 576), (544, 513, 576, 545), (545, 576, 577, 608), (576, 575, 578, 577), (575, 574, 579, 578), (574, 573, 580, 579), (573, 572, 581, 580), (572, 571, 582, 581), (571, 570, 583, 582), (570, 569, 584, 583), (569, 568, 585, 584), (568, 567, 586, 585), (567, 566, 587, 586), (566, 565, 588, 587), (565, 564, 589, 588), (564, 563, 590, 589), (563, 562, 591, 590), (562, 561, 592, 591), (561, 560, 593, 592), (560, 559, 594, 593), (559, 558, 595, 594), (558, 557, 596, 595), (557, 556, 597, 596), (556, 555, 598, 597), (555, 554, 599, 598), (554, 553, 600, 599), (553, 552, 601, 600), (552, 551, 602, 601), (551, 550, 603, 602), (550, 549, 604, 603), (549, 548, 605, 604), (548, 547, 606, 605), (547, 546, 607, 606), (546, 545, 608, 607), (607, 608, 609, 610), (606, 607, 610, 611), (605, 606, 611, 612), (604, 605, 612, 613), (603, 604, 613, 614), (602, 603, 614, 615), (601, 602, 615, 616), (600, 601, 616, 617), (599, 600, 617, 618), (598, 599, 618, 619), (597, 598, 619, 620), (596, 597, 620, 621), (595, 596, 621, 622), (594, 595, 622, 623), (593, 594, 623, 624), (592, 593, 624, 625), (591, 592, 625, 626), (590, 591, 626, 627), (589, 590, 627, 628), (588, 589, 628, 629), (587, 588, 629, 630), (586, 587, 630, 631), (585, 586, 631, 632), (584, 585, 632, 633), (583, 584, 633, 634), (582, 583, 634, 635), (581, 582, 635, 636), (580, 581, 636, 637), (579, 580, 637, 638), (578, 579, 638, 639), (577, 578, 639, 640), (608, 577, 640, 609), (609, 640, 641, 672), (640, 639, 642, 641), (639, 638, 643, 642), (638, 637, 644, 643), (637, 636, 645, 644), (636, 635, 646, 645), (635, 634, 647, 646), (634, 633, 648, 647), (633, 632, 649, 648), (632, 631, 650, 649), (631, 630, 651, 650), (630, 629, 652, 651), (629, 628, 653, 652), (628, 627, 654, 653), (627, 626, 655, 654), (626, 625, 656, 655), (625, 624, 657, 656), (624, 623, 658, 657), (623, 622, 659, 658), (622, 621, 660, 659), (621, 620, 661, 660), (620, 619, 662, 661), (619, 618, 663, 662), (618, 617, 664, 663), (617, 616, 665, 664), (616, 615, 666, 665), (615, 614, 667, 666), (614, 613, 668, 667), (613, 612, 669, 668), (612, 611, 670, 669), (611, 610, 671, 670), (610, 609, 672, 671), (671, 672, 673, 674), (670, 671, 674, 675), (669, 670, 675, 676), (668, 669, 676, 677), (667, 668, 677, 678), (666, 667, 678, 679), (665, 666, 679, 680), (664, 665, 680, 681), (663, 664, 681, 682), (662, 663, 682, 683), (661, 662, 683, 684), (660, 661, 684, 685), (659, 660, 685, 686), (658, 659, 686, 687), (657, 658, 687, 688), (656, 657, 688, 689), (655, 656, 689, 690), (654, 655, 690, 691), (653, 654, 691, 692), (652, 653, 692, 693), (651, 652, 693, 694), (650, 651, 694, 695), (649, 650, 695, 696), (648, 649, 696, 697), (647, 648, 697, 698), (646, 647, 698, 699), (645, 646, 699, 700), (644, 645, 700, 701), (643, 644, 701, 702), (642, 643, 702, 703), (641, 642, 703, 704), (672, 641, 704, 673), (673, 704, 705, 736), (704, 703, 706, 705), (703, 702, 707, 706), (702, 701, 708, 707), (701, 700, 709, 708), (700, 699, 710, 709), (699, 698, 711, 710), (698, 697, 712, 711), (697, 696, 713, 712), (696, 695, 714, 713), (695, 694, 715, 714), (694, 693, 716, 715), (693, 692, 717, 716), (692, 691, 718, 717), (691, 690, 719, 718), (690, 689, 720, 719), (689, 688, 721, 720), (688, 687, 722, 721), (687, 686, 723, 722), (686, 685, 724, 723), (685, 684, 725, 724), (684, 683, 726, 725), (683, 682, 727, 726), (682, 681, 728, 727), (681, 680, 729, 728), (680, 679, 730, 729), (679, 678, 731, 730), (678, 677, 732, 731), (677, 676, 733, 732), (676, 675, 734, 733), (675, 674, 735, 734), (674, 673, 736, 735), (735, 736, 737, 738), (734, 735, 738, 739), (733, 734, 739, 740), (732, 733, 740, 741), (731, 732, 741, 742), (730, 731, 742, 743), (729, 730, 743, 744), (728, 729, 744, 745), (727, 728, 745, 746), (726, 727, 746, 747), (725, 726, 747, 748), (724, 725, 748, 749), (723, 724, 749, 750), (722, 723, 750, 751), (721, 722, 751, 752), (720, 721, 752, 753), (719, 720, 753, 754), (718, 719, 754, 755), (717, 718, 755, 756), (716, 717, 756, 757), (715, 716, 757, 758), (714, 715, 758, 759), (713, 714, 759, 760), (712, 713, 760, 761), (711, 712, 761, 762), (710, 711, 762, 763), (709, 710, 763, 764), (708, 709, 764, 765), (707, 708, 765, 766), (706, 707, 766, 767), (705, 706, 767, 768), (736, 705, 768, 737), (737, 768, 770, 801), (768, 767, 771, 770), (767, 766, 772, 771), (766, 765, 773, 772), (765, 764, 774, 773), (764, 763, 775, 774), (763, 762, 776, 775), (762, 761, 777, 776), (761, 760, 778, 777), (760, 759, 779, 778), (759, 758, 780, 779), (758, 757, 781, 780), (757, 756, 782, 781), (756, 755, 783, 782), (755, 754, 784, 783), (754, 753, 785, 784), (753, 752, 786, 785), (752, 751, 787, 786), (751, 750, 788, 787), (750, 749, 789, 788), (749, 748, 790, 789), (748, 747, 791, 790), (747, 746, 792, 791), (746, 745, 793, 792), (745, 744, 794, 793), (744, 743, 795, 794), (743, 742, 796, 795), (742, 741, 797, 796), (741, 740, 798, 797), (740, 739, 799, 798), (739, 738, 800, 799), (738, 737, 801, 800), (769, 800, 801), (769, 799, 800), (769, 798, 799), (769, 797, 798), (769, 796, 797), (769, 795, 796), (769, 794, 795), (769, 793, 794), (769, 792, 793), (769, 791, 792), (769, 790, 791), (769, 789, 790), (769, 788, 789), (769, 787, 788), (769, 786, 787), (769, 785, 786), (769, 784, 785), (769, 783, 784), (769, 782, 783), (769, 781, 782), (769, 780, 781), (769, 779, 780), (769, 778, 779), (769, 777, 778), (769, 776, 777), (769, 775, 776), (769, 774, 775), (769, 773, 774), (769, 772, 773), (769, 771, 772), (769, 770, 771), (769, 801, 770)])
me_stick.polygons.foreach_set('use_smooth', [True] * 832)
me_stick.materials.append(mat_material_002)
me_stick.use_remesh_preserve_volume = False
me_stick.use_remesh_preserve_attributes = False
me_stick.use_mirror_vertex_groups = False
me_stick.update()

# ---- objects
ob_lamp_001 = bpy.data.objects.new('Lamp.001', light_lamp)
ob_curve = bpy.data.objects.new('Curve', me_petal)
ob_lamp = bpy.data.objects.new('Lamp', light_spot)
ob_camera = bpy.data.objects.new('Camera', cam_camera)
ob_curve_001 = bpy.data.objects.new('Curve.001', me_sepal_001)
ob_sphere = bpy.data.objects.new('Sphere', me_sepal)
ob_cylinder = bpy.data.objects.new('Cylinder', me_stick)

# ---- transforms, parenting, visibility, modifiers, constraints
ob_lamp_001.location = (0.0, 0.0, 13.97)
ob_lamp_001.lock_rotations_4d = False
ob_lamp_001.empty_display_type = 'ARROWS'
ob_lamp_001.lineart.crease_threshold = 0.0
ob_curve.location = (0.1334, 0.1224, 1.301)
ob_curve.rotation_euler = (0.0, -0.0, -4.299)
ob_curve.scale = (0.2756, 0.2756, 0.2756)
ob_curve.lock_rotations_4d = False
ob_curve.empty_display_type = 'ARROWS'
ob_curve.lineart.crease_threshold = 0.0
_m = ob_curve.modifiers.new('Subsurf', 'SUBSURF')
_m.uv_smooth = 'PRESERVE_CORNERS'
_m.quality = 2
_m.levels = 2
_m.show_only_control_edges = False
ob_lamp.location = (4.076, 1.005, 5.904)
ob_lamp.rotation_euler = (0.6503, 0.05522, 1.866)
ob_lamp.lock_rotations_4d = False
ob_lamp.empty_display_type = 'ARROWS'
ob_lamp.color = (0.0, 0.0, 0.0, 0.0)
ob_lamp.lineart.crease_threshold = 0.0
ob_camera.location = (5.233, -4.553, 7.005)
ob_camera.rotation_euler = (0.8178, -0.02498, 0.8604)
ob_camera.lock_rotations_4d = False
ob_camera.empty_display_type = 'ARROWS'
ob_camera.color = (0.0, 0.0, 0.0, 0.0)
ob_camera.display_type = 'WIRE'
ob_camera.lineart.crease_threshold = 0.0
ob_curve_001.location = (0.0, 0.0, 0.01496)
ob_curve_001.rotation_euler = (0.0, -0.0, 0.6496)
ob_curve_001.scale = (0.1568, 0.1568, 0.1568)
ob_curve_001.lock_rotations_4d = False
ob_curve_001.empty_display_type = 'ARROWS'
ob_curve_001.lineart.crease_threshold = 0.0
_m = ob_curve_001.modifiers.new('Subsurf', 'SUBSURF')
_m.uv_smooth = 'PRESERVE_CORNERS'
_m.render_levels = 5
_m.show_only_control_edges = False
ob_sphere.location = (0.0, 0.0, 0.0)
ob_sphere.scale = (0.2599, 0.2599, 0.2599)
ob_sphere.lock_rotations_4d = False
ob_sphere.empty_display_type = 'ARROWS'
ob_sphere.lineart.crease_threshold = 0.0
ob_cylinder.location = (0.01051, -0.001613, -0.2352)
ob_cylinder.rotation_euler = (6.846e-08, 3.142, -1.245)
ob_cylinder.scale = (0.04967, 0.04967, 0.04967)
ob_cylinder.lock_rotations_4d = False
ob_cylinder.empty_display_type = 'ARROWS'
ob_cylinder.lineart.crease_threshold = 0.0

# ---- collection membership
col_collection_1.objects.link(ob_lamp_001)
col_collection_1.objects.link(ob_curve)
col_collection_1.objects.link(ob_lamp)
col_collection_1.objects.link(ob_camera)
col_collection_2.objects.link(ob_curve_001)
col_collection_2.objects.link(ob_sphere)
col_collection_3.objects.link(ob_cylinder)

# ---- scene / render settings (as saved in the file)
scene.camera = ob_camera
scene.frame_start = 1; scene.frame_end = 250; scene.frame_set(1)
scene.render.engine = 'BLENDER_EEVEE_NEXT'
scene.render.image_settings.file_format = 'JPEG'
scene.render.image_settings.color_mode = 'RGB'
scene.render.image_settings.compression = 90
scene.render.resolution_x = 800
scene.render.resolution_y = 600
scene.render.pixel_aspect_x = 100.0
scene.render.pixel_aspect_y = 100.0
scene.render.fps = 25
scene.render.dither_intensity = 0.0
scene.render.use_compositing = False
scene.render.use_sequencer = False
scene.render.bake_margin = 2
scene.render.bake_bias = 0.0
scene.render.use_stamp_time = False
scene.render.use_stamp_date = False
scene.render.use_stamp_frame = False
scene.render.use_stamp_camera = False
scene.render.use_stamp_scene = False
scene.render.use_stamp_filename = False
scene.render.use_stamp_render_time = False
scene.render.stamp_font_size = 0
scene.cycles.use_denoising = False
scene.cycles.samples = 10
scene.cycles.sampling_pattern = 'TABULATED_SOBOL'
scene.cycles.light_sampling_threshold = 0.0
scene.cycles.use_adaptive_sampling = False
scene.cycles.use_light_tree = False
scene.cycles.blur_glossy = 0.0
scene.cycles.volume_bounces = 1
scene.cycles.pixel_filter_type = 'GAUSSIAN'
scene.cycles.sample_clamp_indirect = 0.0
scene.view_settings.view_transform = 'Raw'
bpy.context.view_layer.update()
